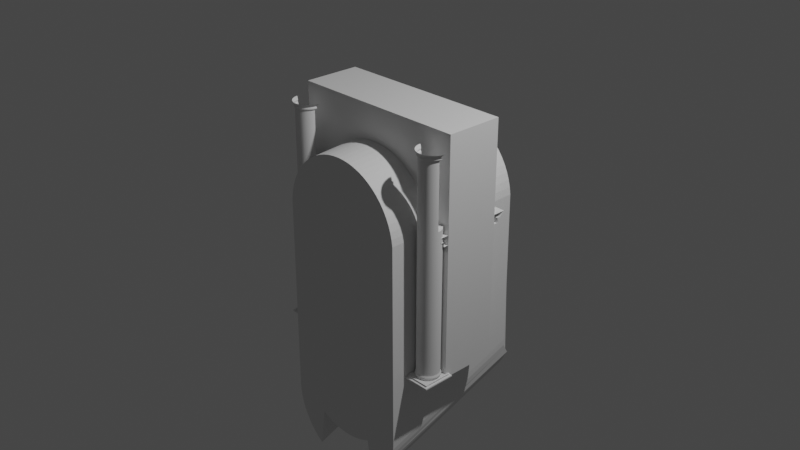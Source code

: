 # Source: Colloseum.blend  (saved by Blender 3.6.14; exported with 4.5.12 LTS)
import bpy
from mathutils import Matrix  # noqa: F401  (used for matrix-valued properties, if any)

bpy.ops.wm.read_factory_settings(use_empty=True)
scene = bpy.context.scene
scene.name = 'Scene'

# ---- collections
col_collection = bpy.data.collections.new('Collection'); scene.collection.children.link(col_collection)

# ---- materials (node trees are filled in below, after node groups)
mat_material = bpy.data.materials.new('Material')
mat_material.alpha_threshold = 0.0
mat_material.use_transparent_shadow = False
mat_material.roughness = 0.5
mat_material.line_color = (0.0, 0.0, 0.0, 1.0)

# ---- material node trees
mat_material.use_nodes = True; mat_material.node_tree.nodes.clear()
_N = mat_material.node_tree.nodes; _L = mat_material.node_tree.links
n0 = _N.new('ShaderNodeOutputMaterial'); n0.name = 'Material Output'; n0.location = (300, 300)
n1 = _N.new('ShaderNodeBsdfPrincipled'); n1.name = 'Principled BSDF'; n1.location = (10, 300)
n1.distribution = 'GGX'
n1.subsurface_method = 'RANDOM_WALK_SKIN'
n1.inputs[3].default_value = 1.45
n1.inputs[27].default_value = (0.0, 0.0, 0.0, 1.0)
n1.inputs[28].default_value = 1.0
_L.new(n1.outputs[0], n0.inputs[0])
n0.is_active_output = True

# ---- world
world_world = bpy.data.worlds.new('World'); scene.world = world_world
world_world.use_nodes = True; world_world.node_tree.nodes.clear()
_N = world_world.node_tree.nodes; _L = world_world.node_tree.links
n0 = _N.new('ShaderNodeOutputWorld'); n0.name = 'World Output'; n0.location = (300, 300)
n1 = _N.new('ShaderNodeBackground'); n1.name = 'Background'; n1.location = (10, 300)
n1.inputs[0].default_value = (0.05088, 0.05088, 0.05088, 1.0)
_L.new(n1.outputs[0], n0.inputs[0])
n0.is_active_output = True
world_world.color = (0.05088, 0.05088, 0.05088)
world_world.use_sun_shadow = False
world_world.sun_shadow_jitter_overblur = 0.0

# ---- cameras
cam_camera = bpy.data.cameras.new('Camera')
cam_camera.clip_end = 100.0
cam_camera.ortho_scale = 7.314

# ---- lights
light_light = bpy.data.lights.new('Light', 'POINT')
light_light.transmission_factor = 0.0
light_light.energy = 1000.0
light_light.shadow_soft_size = 0.1
light_light.shadow_maximum_resolution = 0.006
light_light.use_absolute_resolution = True

# ---- meshes
me_cube = bpy.data.meshes.new('Cube')
me_cube.from_pydata([(1.0, 1.0, 1.0), (1.0, 1.0, -1.0), (1.0, -1.0, 1.0), (1.0, -1.0, -1.0), (-1.0, 1.0, 1.0), (-1.0, 1.0, -1.0), (-1.0, -1.0, 1.0), (-1.0, -1.0, -1.0)], [], [(0, 4, 6, 2), (3, 2, 6, 7), (7, 6, 4, 5), (5, 1, 3, 7), (1, 0, 2, 3), (5, 4, 0, 1)])
_uv = me_cube.uv_layers.new(name='UVMap')
_uv.uv.foreach_set('vector', [0.625, 0.5, 0.875, 0.5, 0.875, 0.75, 0.625, 0.75, 0.375, 0.75, 0.625, 0.75, 0.625, 1.0, 0.375, 1.0, 0.375, 0.0, 0.625, 0.0, 0.625, 0.25, 0.375, 0.25, 0.125, 0.5, 0.375, 0.5, 0.375, 0.75, 0.125, 0.75, 0.375, 0.5, 0.625, 0.5, 0.625, 0.75, 0.375, 0.75, 0.375, 0.25, 0.625, 0.25, 0.625, 0.5, 0.375, 0.5])
me_cube.materials.append(mat_material)
me_cube.use_mirror_vertex_groups = False
me_cube.update()
me_cylinder = bpy.data.meshes.new('Cylinder')
me_cylinder.from_pydata([(0.0, 1.264, -1.0), (-1.11e-09, 1.139, 0.9897), (0.09802, 1.259, -1.0), (0.0921, 1.134, 0.9897), (0.1951, 1.245, -1.0), (0.1833, 1.121, 0.9897), (0.2903, 1.221, -1.0), (0.2728, 1.098, 0.9897), (0.3827, 1.188, -1.0), (0.3596, 1.067, 0.9897), (0.4714, 1.146, -1.0), (0.4429, 1.028, 0.9897), (0.5556, 1.096, -1.0), (0.522, 0.9804, 0.9897), (0.6344, 1.037, -1.0), (0.5961, 0.9255, 0.9897), (0.7071, 0.9713, -1.0), (0.6644, 0.8635, 0.9897), (0.773, 0.8986, -1.0), (0.7264, 0.7952, 0.9897), (0.8315, 0.8197, -1.0), (0.7813, 0.7211, 0.9897), (0.8819, 0.7356, -1.0), (0.8287, 0.642, 0.9897), (0.9239, 0.6468, -1.0), (0.8681, 0.5587, 0.9897), (0.9569, 0.5544, -1.0), (0.8992, 0.4719, 0.9897), (0.9808, 0.4592, -1.0), (0.9216, 0.3824, 0.9897), (0.9952, 0.3622, -1.0), (0.9351, 0.2912, 0.9897), (0.9767, -1.831, -1.039), (0.9397, -2.545, 0.9897), (0.9722, -1.923, -1.039), (0.9351, -2.637, 0.9897), (0.9586, -2.015, -1.039), (0.9216, -2.728, 0.9897), (0.9453, -2.092, -1.149), (0.8992, -2.818, 0.9897), (0.9123, -2.149, -1.149), (0.8681, -2.904, 0.9897), (0.8703, -2.238, -1.149), (0.8287, -2.988, 0.9897), (0.8199, -2.322, -1.149), (0.7813, -3.067, 0.9897), (0.7614, -2.401, -1.149), (0.7264, -3.141, 0.9897), (0.6955, -2.473, -1.149), (0.6644, -3.209, 0.9897), (0.6228, -2.539, -1.149), (0.5961, -3.271, 0.9897), (0.544, -2.598, -1.149), (0.522, -3.326, 0.9897), (0.4598, -2.648, -1.149), (0.4429, -2.762, 0.9897), (0.3711, -2.69, -1.149), (0.3596, -2.801, 0.9897), (0.2787, -2.723, -1.149), (0.2728, -2.833, 0.9897), (0.1835, -2.747, -1.149), (0.1833, -2.855, 0.9897), (0.08641, -2.761, -1.149), (0.0921, -2.868, 0.9897), (-0.01161, -2.766, -1.149), (-1.11e-09, -2.873, 0.9897), (-0.1096, -2.761, -1.149), (-0.0921, -2.868, 0.9897), (-0.2067, -2.747, -1.149), (-0.1833, -2.855, 0.9897), (-0.3019, -2.723, -1.149), (-0.2728, -2.833, 0.9897), (-0.3943, -2.69, -1.149), (-0.3596, -2.801, 0.9897), (-0.483, -2.648, -1.149), (-0.4429, -2.762, 0.9897), (-0.5672, -2.598, -1.149), (-0.522, -3.326, 0.9897), (-0.646, -2.539, -1.149), (-0.5961, -3.271, 0.9897), (-0.7187, -2.473, -1.149), (-0.6644, -3.209, 0.9897), (-0.7846, -2.401, -1.149), (-0.7264, -3.141, 0.9897), (-0.8431, -2.322, -1.149), (-0.7813, -3.067, 0.9897), (-0.8935, -2.238, -1.149), (-0.8287, -2.988, 0.9897), (-0.9355, -2.149, -1.149), (-0.8681, -2.904, 0.9897), (-0.9477, -2.195, -1.149), (-0.8992, -2.818, 0.9897), (-0.9888, -1.139, -1.039), (-0.9216, -2.728, 0.9897), (-0.9907, 0.107, -0.8897), (-0.9351, -2.637, 0.9897), (-0.9952, 0.1991, -0.8897), (-0.9397, -2.545, 0.9897), (-0.9952, 0.3622, -1.0), (-0.9351, 0.2912, 0.9897), (-0.9808, 0.4592, -1.0), (-0.9216, 0.3824, 0.9897), (-0.9569, 0.5544, -1.0), (-0.8992, 0.4719, 0.9897), (-0.9239, 0.6468, -1.0), (-0.8681, 0.5587, 0.9897), (-0.8819, 0.7356, -1.0), (-0.8287, 0.642, 0.9897), (-0.8315, 0.8197, -1.0), (-0.7813, 0.7211, 0.9897), (-0.773, 0.8986, -1.0), (-0.7264, 0.7952, 0.9897), (-0.7071, 0.9713, -1.0), (-0.6644, 0.8635, 0.9897), (-0.6344, 1.037, -1.0), (-0.5961, 0.9255, 0.9897), (-0.5556, 1.096, -1.0), (-0.522, 0.9804, 0.9897), (-0.4714, 1.146, -1.0), (-0.4429, 1.028, 0.9897), (-0.3827, 1.188, -1.0), (-0.3596, 1.067, 0.9897), (-0.2903, 1.221, -1.0), (-0.2728, 1.098, 0.9897), (-0.1951, 1.245, -1.0), (-0.1833, 1.121, 0.9897), (-0.09802, 1.259, -1.0), (-0.0921, 1.134, 0.9897)], [], [(0, 1, 3, 2), (2, 3, 5, 4), (4, 5, 7, 6), (6, 7, 9, 8), (8, 9, 11, 10), (10, 11, 13, 12), (12, 13, 15, 14), (14, 15, 17, 16), (16, 17, 19, 18), (18, 19, 21, 20), (20, 21, 23, 22), (22, 23, 25, 24), (24, 25, 27, 26), (26, 27, 29, 28), (28, 29, 31, 30), (30, 31, 33, 32), (32, 33, 35, 34), (34, 35, 37, 36), (36, 37, 39, 38), (38, 39, 41, 40), (40, 41, 43, 42), (42, 43, 45, 44), (44, 45, 47, 46), (46, 47, 49, 48), (48, 49, 51, 50), (50, 51, 53, 52), (52, 53, 55, 54), (54, 55, 57, 56), (56, 57, 59, 58), (58, 59, 61, 60), (60, 61, 63, 62), (62, 63, 65, 64), (64, 65, 67, 66), (66, 67, 69, 68), (68, 69, 71, 70), (70, 71, 73, 72), (72, 73, 75, 74), (74, 75, 77, 76), (76, 77, 79, 78), (78, 79, 81, 80), (80, 81, 83, 82), (82, 83, 85, 84), (84, 85, 87, 86), (86, 87, 89, 88), (88, 89, 91, 90), (90, 91, 93, 92), (92, 93, 95, 94), (94, 95, 97, 96), (96, 97, 99, 98), (98, 99, 101, 100), (100, 101, 103, 102), (102, 103, 105, 104), (104, 105, 107, 106), (106, 107, 109, 108), (108, 109, 111, 110), (110, 111, 113, 112), (112, 113, 115, 114), (114, 115, 117, 116), (116, 117, 119, 118), (118, 119, 121, 120), (120, 121, 123, 122), (122, 123, 125, 124), (3, 1, 127, 125, 123, 121, 119, 117, 115, 113, 111, 109, 107, 105, 103, 101, 99, 97, 95, 93, 91, 89, 87, 85, 83, 81, 79, 77, 75, 73, 71, 69, 67, 65, 63, 61, 59, 57, 55, 53, 51, 49, 47, 45, 43, 41, 39, 37, 35, 33, 31, 29, 27, 25, 23, 21, 19, 17, 15, 13, 11, 9, 7, 5), (124, 125, 127, 126), (126, 127, 1, 0), (0, 2, 4, 6, 8, 10, 12, 14, 16, 18, 20, 22, 24, 26, 28, 30, 32, 34, 36, 38, 40, 42, 44, 46, 48, 50, 52, 54, 56, 58, 60, 62, 64, 66, 68, 70, 72, 74, 76, 78, 80, 82, 84, 86, 88, 90, 92, 94, 96, 98, 100, 102, 104, 106, 108, 110, 112, 114, 116, 118, 120, 122, 124, 126)])
_uv = me_cylinder.uv_layers.new(name='UVMap')
_uv.uv.foreach_set('vector', [1.0, 0.5, 1.0, 1.0, 0.9844, 1.0, 0.9844, 0.5, 0.9844, 0.5, 0.9844, 1.0, 0.9688, 1.0, 0.9688, 0.5, 0.9688, 0.5, 0.9688, 1.0, 0.9531, 1.0, 0.9531, 0.5, 0.9531, 0.5, 0.9531, 1.0, 0.9375, 1.0, 0.9375, 0.5, 0.9375, 0.5, 0.9375, 1.0, 0.9219, 1.0, 0.9219, 0.5, 0.9219, 0.5, 0.9219, 1.0, 0.9062, 1.0, 0.9062, 0.5, 0.9062, 0.5, 0.9062, 1.0, 0.8906, 1.0, 0.8906, 0.5, 0.8906, 0.5, 0.8906, 1.0, 0.875, 1.0, 0.875, 0.5, 0.875, 0.5, 0.875, 1.0, 0.8594, 1.0, 0.8594, 0.5, 0.8594, 0.5, 0.8594, 1.0, 0.8438, 1.0, 0.8438, 0.5, 0.8438, 0.5, 0.8438, 1.0, 0.8281, 1.0, 0.8281, 0.5, 0.8281, 0.5, 0.8281, 1.0, 0.8125, 1.0, 0.8125, 0.5, 0.8125, 0.5, 0.8125, 1.0, 0.7969, 1.0, 0.7969, 0.5, 0.7969, 0.5, 0.7969, 1.0, 0.7812, 1.0, 0.7812, 0.5, 0.7812, 0.5, 0.7812, 1.0, 0.7656, 1.0, 0.7656, 0.5, 0.7656, 0.5, 0.7656, 1.0, 0.75, 1.0, 0.75, 0.5, 0.75, 0.5, 0.75, 1.0, 0.7344, 1.0, 0.7344, 0.5, 0.7344, 0.5, 0.7344, 1.0, 0.7188, 1.0, 0.7188, 0.5, 0.7188, 0.5, 0.7188, 1.0, 0.7031, 1.0, 0.7031, 0.5, 0.7031, 0.5, 0.7031, 1.0, 0.6875, 1.0, 0.6875, 0.5, 0.6875, 0.5, 0.6875, 1.0, 0.6719, 1.0, 0.6719, 0.5, 0.6719, 0.5, 0.6719, 1.0, 0.6562, 1.0, 0.6562, 0.5, 0.6562, 0.5, 0.6562, 1.0, 0.6406, 1.0, 0.6406, 0.5, 0.6406, 0.5, 0.6406, 1.0, 0.625, 1.0, 0.625, 0.5, 0.625, 0.5, 0.625, 1.0, 0.6094, 1.0, 0.6094, 0.5, 0.6094, 0.5, 0.6094, 1.0, 0.5938, 1.0, 0.5938, 0.5, 0.5938, 0.5, 0.5938, 1.0, 0.5781, 1.0, 0.5781, 0.5, 0.5781, 0.5, 0.5781, 1.0, 0.5625, 1.0, 0.5625, 0.5, 0.5625, 0.5, 0.5625, 1.0, 0.5469, 1.0, 0.5469, 0.5, 0.5469, 0.5, 0.5469, 1.0, 0.5312, 1.0, 0.5312, 0.5, 0.5312, 0.5, 0.5312, 1.0, 0.5156, 1.0, 0.5156, 0.5, 0.5156, 0.5, 0.5156, 1.0, 0.5, 1.0, 0.5, 0.5, 0.5, 0.5, 0.5, 1.0, 0.4844, 1.0, 0.4844, 0.5, 0.4844, 0.5, 0.4844, 1.0, 0.4688, 1.0, 0.4688, 0.5, 0.4688, 0.5, 0.4688, 1.0, 0.4531, 1.0, 0.4531, 0.5, 0.4531, 0.5, 0.4531, 1.0, 0.4375, 1.0, 0.4375, 0.5, 0.4375, 0.5, 0.4375, 1.0, 0.4219, 1.0, 0.4219, 0.5, 0.4219, 0.5, 0.4219, 1.0, 0.4062, 1.0, 0.4062, 0.5, 0.4062, 0.5, 0.4062, 1.0, 0.3906, 1.0, 0.3906, 0.5, 0.3906, 0.5, 0.3906, 1.0, 0.375, 1.0, 0.375, 0.5, 0.375, 0.5, 0.375, 1.0, 0.3594, 1.0, 0.3594, 0.5, 0.3594, 0.5, 0.3594, 1.0, 0.3438, 1.0, 0.3438, 0.5, 0.3438, 0.5, 0.3438, 1.0, 0.3281, 1.0, 0.3281, 0.5, 0.3281, 0.5, 0.3281, 1.0, 0.3125, 1.0, 0.3125, 0.5, 0.3125, 0.5, 0.3125, 1.0, 0.2969, 1.0, 0.2969, 0.5, 0.2969, 0.5, 0.2969, 1.0, 0.2812, 1.0, 0.2812, 0.5, 0.2812, 0.5, 0.2812, 1.0, 0.2656, 1.0, 0.2656, 0.5, 0.2656, 0.5, 0.2656, 1.0, 0.25, 1.0, 0.25, 0.5, 0.25, 0.5, 0.25, 1.0, 0.2344, 1.0, 0.2344, 0.5, 0.2344, 0.5, 0.2344, 1.0, 0.2188, 1.0, 0.2188, 0.5, 0.2188, 0.5, 0.2188, 1.0, 0.2031, 1.0, 0.2031, 0.5, 0.2031, 0.5, 0.2031, 1.0, 0.1875, 1.0, 0.1875, 0.5, 0.1875, 0.5, 0.1875, 1.0, 0.1719, 1.0, 0.1719, 0.5, 0.1719, 0.5, 0.1719, 1.0, 0.1562, 1.0, 0.1562, 0.5, 0.1562, 0.5, 0.1562, 1.0, 0.1406, 1.0, 0.1406, 0.5, 0.1406, 0.5, 0.1406, 1.0, 0.125, 1.0, 0.125, 0.5, 0.125, 0.5, 0.125, 1.0, 0.1094, 1.0, 0.1094, 0.5, 0.1094, 0.5, 0.1094, 1.0, 0.09375, 1.0, 0.09375, 0.5, 0.09375, 0.5, 0.09375, 1.0, 0.07812, 1.0, 0.07812, 0.5, 0.07812, 0.5, 0.07812, 1.0, 0.0625, 1.0, 0.0625, 0.5, 0.0625, 0.5, 0.0625, 1.0, 0.04688, 1.0, 0.04688, 0.5, 0.04688, 0.5, 0.04688, 1.0, 0.03125, 1.0, 0.03125, 0.5, 0.2735, 0.4888, 0.25, 0.49, 0.2265, 0.4888, 0.2032, 0.4854, 0.1803, 0.4797, 0.1582, 0.4717, 0.1369, 0.4617, 0.1167, 0.4496, 0.09775, 0.4355, 0.08029, 0.4197, 0.06448, 0.4023, 0.05045, 0.3833, 0.03834, 0.3631, 0.02827, 0.3418, 0.02033, 0.3197, 0.01461, 0.2968, 0.01116, 0.2735, 0.01, 0.25, 0.01116, 0.2265, 0.01461, 0.2032, 0.02033, 0.1803, 0.02827, 0.1582, 0.03834, 0.1369, 0.05045, 0.1167, 0.06448, 0.09775, 0.08029, 0.08029, 0.09775, 0.06448, 0.1167, 0.05045, 0.1369, 0.03834, 0.1582, 0.02827, 0.1803, 0.02033, 0.2032, 0.01461, 0.2265, 0.01116, 0.25, 0.01, 0.2735, 0.01116, 0.2968, 0.01461, 0.3197, 0.02033, 0.3418, 0.02827, 0.3631, 0.03834, 0.3833, 0.05045, 0.4023, 0.06448, 0.4197, 0.08029, 0.4355, 0.09775, 0.4496, 0.1167, 0.4617, 0.1369, 0.4717, 0.1582, 0.4797, 0.1803, 0.4854, 0.2032, 0.4888, 0.2265, 0.49, 0.25, 0.4888, 0.2735, 0.4854, 0.2968, 0.4797, 0.3197, 0.4717, 0.3418, 0.4617, 0.3631, 0.4496, 0.3833, 0.4355, 0.4023, 0.4197, 0.4197, 0.4023, 0.4355, 0.3833, 0.4496, 0.3631, 0.4617, 0.3418, 0.4717, 0.3197, 0.4797, 0.2968, 0.4854, 0.03125, 0.5, 0.03125, 1.0, 0.01562, 1.0, 0.01562, 0.5, 0.01562, 0.5, 0.01562, 1.0, 0.0, 1.0, 0.0, 0.5, 0.75, 0.49, 0.7735, 0.4888, 0.7968, 0.4854, 0.8197, 0.4797, 0.8418, 0.4717, 0.8631, 0.4617, 0.8833, 0.4496, 0.9023, 0.4355, 0.9197, 0.4197, 0.9355, 0.4023, 0.9496, 0.3833, 0.9617, 0.3631, 0.9717, 0.3418, 0.9797, 0.3197, 0.9854, 0.2968, 0.9888, 0.2735, 0.99, 0.25, 0.9888, 0.2265, 0.9854, 0.2032, 0.9797, 0.1803, 0.9717, 0.1582, 0.9617, 0.1369, 0.9496, 0.1167, 0.9355, 0.09775, 0.9197, 0.08029, 0.9023, 0.06448, 0.8833, 0.05045, 0.8631, 0.03834, 0.8418, 0.02827, 0.8197, 0.02033, 0.7968, 0.01461, 0.7735, 0.01116, 0.75, 0.01, 0.7265, 0.01116, 0.7032, 0.01461, 0.6803, 0.02033, 0.6582, 0.02827, 0.6369, 0.03834, 0.6167, 0.05045, 0.5977, 0.06448, 0.5803, 0.08029, 0.5645, 0.09775, 0.5504, 0.1167, 0.5383, 0.1369, 0.5283, 0.1582, 0.5203, 0.1803, 0.5146, 0.2032, 0.5112, 0.2265, 0.51, 0.25, 0.5112, 0.2735, 0.5146, 0.2968, 0.5203, 0.3197, 0.5283, 0.3418, 0.5383, 0.3631, 0.5504, 0.3833, 0.5645, 0.4023, 0.5803, 0.4197, 0.5977, 0.4355, 0.6167, 0.4496, 0.6369, 0.4617, 0.6582, 0.4717, 0.6803, 0.4797, 0.7032, 0.4854, 0.7265, 0.4888])
me_cylinder.update()
me_cube_001 = bpy.data.meshes.new('Cube.001')
me_cube_001.from_pydata([(7.589, -3.954, 1.98), (7.589, -3.954, 2.486), (7.687, 3.954, 1.98), (7.687, 3.954, 2.486), (7.589, -3.954, 2.486), (7.687, 3.954, 2.486), (7.421, -4.328, 2.513), (7.528, 4.328, 2.513), (7.159, -4.909, 3.068), (7.281, 4.909, 3.068), (10.58, 3.954, 1.98), (10.57, 3.954, 2.486), (10.63, -3.954, 1.98), (10.64, -3.954, 2.509), (10.39, 3.954, 2.486), (10.63, -3.954, 2.486), (10.58, 4.328, 2.513), (10.63, -4.328, 2.513), (10.58, 4.909, 3.068), (10.63, -4.909, 3.068)], [], [(0, 1, 3, 2), (12, 13, 1, 0), (3, 1, 4, 5), (11, 3, 5, 14), (14, 5, 7, 16), (5, 4, 6, 7), (18, 9, 8, 19), (7, 6, 8, 9), (16, 7, 9, 18), (6, 17, 19, 8), (1, 13, 15, 4), (4, 15, 17, 6), (2, 10, 12, 0), (2, 3, 11, 10)])
_uv = me_cube_001.uv_layers.new(name='UVMap')
_uv.uv.foreach_set('vector', [0.375, 0.0, 0.625, 0.0, 0.625, 0.25, 0.375, 0.25, 0.375, 0.875, 0.625, 0.875, 0.625, 1.0, 0.375, 1.0, 0.625, 0.25, 0.625, 0.0, 0.625, 0.0, 0.625, 0.25, 0.625, 0.375, 0.625, 0.25, 0.625, 0.25, 0.625, 0.375, 0.625, 0.375, 0.625, 0.25, 0.625, 0.25, 0.625, 0.375, 0.625, 0.25, 0.625, 0.0, 0.625, 0.0, 0.625, 0.25, 0.75, 0.5, 0.875, 0.5, 0.875, 0.75, 0.75, 0.75, 0.625, 0.25, 0.625, 0.0, 0.625, 0.0, 0.625, 0.25, 0.625, 0.375, 0.625, 0.25, 0.625, 0.25, 0.625, 0.375, 0.625, 1.0, 0.625, 0.875, 0.625, 0.875, 0.625, 1.0, 0.625, 1.0, 0.625, 0.875, 0.625, 0.875, 0.625, 1.0, 0.625, 1.0, 0.625, 0.875, 0.625, 0.875, 0.625, 1.0, 0.125, 0.5, 0.25, 0.5, 0.25, 0.75, 0.125, 0.75, 0.375, 0.25, 0.625, 0.25, 0.625, 0.375, 0.375, 0.375])
me_cube_001.update()
me_cylinder_001 = bpy.data.meshes.new('Cylinder.001')
me_cylinder_001.from_pydata([(-7.225, -2.59, -9.837), (-7.225, -2.59, 3.063), (-7.127, -2.594, -9.837), (-7.127, -2.594, 3.063), (-7.03, -2.609, -9.837), (-7.03, -2.609, 3.063), (-6.935, -2.633, -9.837), (-6.935, -2.633, 3.063), (-6.843, -2.666, -9.837), (-6.843, -2.666, 3.063), (-6.754, -2.708, -9.837), (-6.754, -2.708, 3.063), (-6.67, -2.758, -9.837), (-6.67, -2.758, 3.063), (-6.591, -2.817, -9.837), (-6.591, -2.817, 3.063), (-6.518, -2.883, -9.837), (-6.518, -2.883, 3.063), (-6.452, -2.955, -9.837), (-6.452, -2.955, 3.063), (-6.394, -3.034, -9.837), (-6.394, -3.034, 3.063), (-6.344, -3.118, -9.837), (-6.344, -3.118, 3.063), (-6.302, -3.207, -9.837), (-6.302, -3.207, 3.063), (-6.269, -3.299, -9.837), (-6.269, -3.299, 3.063), (-6.245, -3.395, -9.837), (-6.245, -3.395, 3.063), (-6.23, -3.492, -9.837), (-6.23, -3.492, 3.063), (-6.225, -3.59, -9.837), (-6.225, -3.59, 3.063), (-6.23, -3.688, -9.837), (-6.23, -3.688, 3.063), (-6.245, -3.785, -9.837), (-6.245, -3.785, 3.063), (-6.269, -3.88, -9.837), (-6.269, -3.88, 3.063), (-6.302, -3.972, -9.837), (-6.302, -3.972, 3.063), (-6.344, -4.061, -9.837), (-6.344, -4.061, 3.063), (-6.394, -4.145, -9.837), (-6.394, -4.145, 3.063), (-6.452, -4.224, -9.837), (-6.452, -4.224, 3.063), (-6.518, -4.297, -9.837), (-6.518, -4.297, 3.063), (-6.591, -4.363, -9.837), (-6.591, -4.363, 3.063), (-6.67, -4.421, -9.837), (-6.67, -4.421, 3.063), (-6.754, -4.472, -9.837), (-6.754, -4.472, 3.063), (-6.843, -4.513, -9.837), (-6.843, -4.513, 3.063), (-6.935, -4.547, -9.837), (-6.935, -4.547, 3.063), (-7.03, -4.57, -9.837), (-7.03, -4.57, 3.063), (-7.127, -4.585, -9.837), (-7.127, -4.585, 3.063), (-7.225, -4.59, -9.837), (-7.225, -4.59, 3.063), (-7.323, -4.585, -9.837), (-7.323, -4.585, 3.063), (-7.421, -4.57, -9.837), (-7.421, -4.57, 3.063), (-7.516, -4.547, -9.837), (-7.516, -4.547, 3.063), (-7.608, -4.513, -9.837), (-7.608, -4.513, 3.063), (-7.697, -4.472, -9.837), (-7.697, -4.472, 3.063), (-7.781, -4.421, -9.837), (-7.781, -4.421, 3.063), (-7.86, -4.363, -9.837), (-7.86, -4.363, 3.063), (-7.933, -4.297, -9.837), (-7.933, -4.297, 3.063), (-7.998, -4.224, -9.837), (-7.998, -4.224, 3.063), (-8.057, -4.145, -9.837), (-8.057, -4.145, 3.063), (-8.107, -4.061, -9.837), (-8.107, -4.061, 3.063), (-8.149, -3.972, -9.837), (-8.149, -3.972, 3.063), (-8.182, -3.88, -9.837), (-8.182, -3.88, 3.063), (-8.206, -3.785, -9.837), (-8.206, -3.785, 3.063), (-8.221, -3.688, -9.837), (-8.221, -3.688, 3.063), (-8.225, -3.59, -9.837), (-8.225, -3.59, 3.063), (-8.221, -3.492, -9.837), (-8.221, -3.492, 3.063), (-8.206, -3.395, -9.837), (-8.206, -3.395, 3.063), (-8.182, -3.299, -9.837), (-8.182, -3.299, 3.063), (-8.149, -3.207, -9.837), (-8.149, -3.207, 3.063), (-8.107, -3.118, -9.837), (-8.107, -3.118, 3.063), (-8.057, -3.034, -9.837), (-8.057, -3.034, 3.063), (-7.998, -2.955, -9.837), (-7.998, -2.955, 3.063), (-7.933, -2.883, -9.837), (-7.933, -2.883, 3.063), (-7.86, -2.817, -9.837), (-7.86, -2.817, 3.063), (-7.781, -2.758, -9.837), (-7.781, -2.758, 3.063), (-7.697, -2.708, -9.837), (-7.697, -2.708, 3.063), (-7.608, -2.666, -9.837), (-7.608, -2.666, 3.063), (-7.516, -2.633, -9.837), (-7.516, -2.633, 3.063), (-7.421, -2.609, -9.837), (-7.421, -2.609, 3.063), (-7.323, -2.594, -9.837), (-7.323, -2.594, 3.063), (-7.225, -2.59, -10.28), (-7.127, -2.594, -10.28), (-7.03, -2.609, -10.28), (-6.935, -2.633, -10.28), (-6.843, -2.666, -10.28), (-6.754, -2.708, -10.28), (-6.67, -2.758, -10.28), (-6.591, -2.817, -10.28), (-6.518, -2.883, -10.28), (-6.452, -2.955, -10.28), (-6.394, -3.034, -10.28), (-6.344, -3.118, -10.28), (-6.302, -3.207, -10.28), (-6.269, -3.299, -10.28), (-6.245, -3.395, -10.28), (-6.23, -3.492, -10.28), (-6.225, -3.59, -10.28), (-6.23, -3.688, -10.28), (-6.245, -3.785, -10.28), (-6.269, -3.88, -10.28), (-6.302, -3.972, -10.28), (-6.344, -4.061, -10.28), (-6.394, -4.145, -10.28), (-6.452, -4.224, -10.28), (-6.518, -4.297, -10.28), (-6.591, -4.363, -10.28), (-6.67, -4.421, -10.28), (-6.754, -4.472, -10.28), (-6.843, -4.513, -10.28), (-6.935, -4.547, -10.28), (-7.03, -4.57, -10.28), (-7.127, -4.585, -10.28), (-7.225, -4.59, -10.28), (-7.323, -4.585, -10.28), (-7.421, -4.57, -10.28), (-7.516, -4.547, -10.28), (-7.608, -4.513, -10.28), (-7.697, -4.472, -10.28), (-7.781, -4.421, -10.28), (-7.86, -4.363, -10.28), (-7.933, -4.297, -10.28), (-7.998, -4.224, -10.28), (-8.057, -4.145, -10.28), (-8.107, -4.061, -10.28), (-8.149, -3.972, -10.28), (-8.182, -3.88, -10.28), (-8.206, -3.785, -10.28), (-8.221, -3.688, -10.28), (-8.225, -3.59, -10.28), (-8.221, -3.492, -10.28), (-8.206, -3.395, -10.28), (-8.182, -3.299, -10.28), (-8.149, -3.207, -10.28), (-8.107, -3.118, -10.28), (-8.057, -3.034, -10.28), (-7.998, -2.955, -10.28), (-7.933, -2.883, -10.28), (-7.86, -2.817, -10.28), (-7.781, -2.758, -10.28), (-7.697, -2.708, -10.28), (-7.608, -2.666, -10.28), (-7.516, -2.633, -10.28), (-7.421, -2.609, -10.28), (-7.323, -2.594, -10.28), (-6.812, -2.592, -10.1), (-6.812, -2.592, -10.01), (-6.912, -2.556, -10.01), (-6.912, -2.556, -10.1), (-7.911, -4.425, -10.1), (-7.911, -4.425, -10.01), (-7.826, -4.488, -10.01), (-7.826, -4.488, -10.1), (-6.192, -3.276, -10.1), (-6.192, -3.276, -10.01), (-6.227, -3.176, -10.01), (-6.227, -3.176, -10.1), (-8.306, -3.59, -10.1), (-8.306, -3.59, -10.01), (-8.301, -3.695, -10.01), (-8.301, -3.695, -10.1), (-6.327, -4.19, -10.1), (-6.327, -4.19, -10.01), (-6.273, -4.099, -10.01), (-6.273, -4.099, -10.1), (-7.911, -2.755, -10.1), (-7.911, -2.755, -10.01), (-7.989, -2.826, -10.01), (-7.989, -2.826, -10.1), (-7.12, -4.665, -10.1), (-7.12, -4.665, -10.01), (-7.015, -4.649, -10.01), (-7.015, -4.649, -10.1), (-6.716, -2.637, -10.1), (-6.716, -2.637, -10.01), (-7.989, -4.353, -10.1), (-7.989, -4.353, -10.01), (-6.166, -3.379, -10.1), (-6.166, -3.379, -10.01), (-8.301, -3.484, -10.1), (-8.301, -3.484, -10.01), (-6.39, -4.275, -10.1), (-6.39, -4.275, -10.01), (-7.826, -2.691, -10.1), (-7.826, -2.691, -10.01), (-7.225, -4.67, -10.1), (-7.225, -4.67, -10.01), (-6.625, -2.691, -10.1), (-6.625, -2.691, -10.01), (-8.061, -4.275, -10.1), (-8.061, -4.275, -10.01), (-6.15, -3.484, -10.1), (-6.15, -3.484, -10.01), (-8.285, -3.379, -10.1), (-8.285, -3.379, -10.01), (-6.462, -4.353, -10.1), (-6.462, -4.353, -10.01), (-7.735, -2.637, -10.1), (-7.735, -2.637, -10.01), (-7.331, -4.665, -10.1), (-7.331, -4.665, -10.01), (-6.54, -2.755, -10.1), (-6.54, -2.755, -10.01), (-8.124, -4.19, -10.1), (-8.124, -4.19, -10.01), (-6.145, -3.59, -10.1), (-6.145, -3.59, -10.01), (-8.259, -3.276, -10.1), (-8.259, -3.276, -10.01), (-6.54, -4.425, -10.1), (-6.54, -4.425, -10.01), (-7.639, -2.592, -10.1), (-7.639, -2.592, -10.01), (-7.436, -4.649, -10.1), (-7.436, -4.649, -10.01), (-6.462, -2.826, -10.1), (-6.462, -2.826, -10.01), (-8.178, -4.099, -10.1), (-8.178, -4.099, -10.01), (-6.15, -3.695, -10.1), (-6.15, -3.695, -10.01), (-8.223, -3.176, -10.1), (-8.223, -3.176, -10.01), (-6.625, -4.488, -10.1), (-6.625, -4.488, -10.01), (-7.539, -2.556, -10.1), (-7.539, -2.556, -10.01), (-7.539, -4.623, -10.1), (-7.539, -4.623, -10.01), (-6.39, -2.904, -10.1), (-6.39, -2.904, -10.01), (-8.223, -4.003, -10.1), (-8.223, -4.003, -10.01), (-6.166, -3.8, -10.1), (-6.166, -3.8, -10.01), (-8.178, -3.08, -10.1), (-8.178, -3.08, -10.01), (-7.12, -2.515, -10.1), (-7.12, -2.515, -10.01), (-7.225, -2.509, -10.01), (-7.225, -2.509, -10.1), (-6.716, -4.542, -10.1), (-6.716, -4.542, -10.01), (-7.436, -2.53, -10.1), (-7.436, -2.53, -10.01), (-7.639, -4.588, -10.1), (-7.639, -4.588, -10.01), (-6.327, -2.989, -10.1), (-6.327, -2.989, -10.01), (-8.259, -3.903, -10.1), (-8.259, -3.903, -10.01), (-6.192, -3.903, -10.1), (-6.192, -3.903, -10.01), (-8.124, -2.989, -10.1), (-8.124, -2.989, -10.01), (-6.812, -4.588, -10.1), (-6.812, -4.588, -10.01), (-7.331, -2.515, -10.1), (-7.331, -2.515, -10.01), (-7.015, -2.53, -10.1), (-7.015, -2.53, -10.01), (-7.735, -4.542, -10.1), (-7.735, -4.542, -10.01), (-6.273, -3.08, -10.1), (-6.273, -3.08, -10.01), (-8.285, -3.8, -10.1), (-8.285, -3.8, -10.01), (-6.227, -4.003, -10.1), (-6.227, -4.003, -10.01), (-8.061, -2.904, -10.1), (-8.061, -2.904, -10.01), (-6.912, -4.623, -10.1), (-6.912, -4.623, -10.01), (-8.378, -4.903, -10.41), (-8.378, -4.903, -10.28), (-8.378, -2.276, -10.41), (-8.378, -2.276, -10.28), (-6.073, -4.903, -10.41), (-6.073, -4.903, -10.28), (-6.073, -2.276, -10.41), (-6.073, -2.276, -10.28), (-8.517, -5.061, -10.44), (-8.517, -2.118, -10.44), (-5.934, -5.061, -10.44), (-5.934, -2.118, -10.44), (-8.517, -5.061, -10.55), (-8.517, -2.118, -10.55), (-5.934, -5.061, -10.55), (-5.934, -2.118, -10.55), (-6.269, -3.88, 8.934), (-6.245, -3.785, 8.934), (-6.23, -3.688, 8.934), (-6.225, -3.59, 8.934), (-8.319, -4.835, -10.32), (-8.319, -4.835, -10.38), (-8.319, -2.344, -10.38), (-8.319, -2.344, -10.32), (-6.132, -2.344, -10.38), (-6.132, -2.344, -10.32), (-6.132, -4.835, -10.38), (-6.132, -4.835, -10.32), (-6.302, -3.972, 8.934), (-6.344, -4.061, 8.934), (-6.394, -4.145, 8.934), (-6.452, -4.224, 8.934), (-6.518, -4.297, 8.934), (-6.591, -4.363, 8.934), (-6.67, -4.421, 8.934), (-6.754, -4.472, 8.934), (-6.843, -4.513, 8.934), (-6.935, -4.547, 8.934), (-7.03, -4.57, 8.934), (-7.127, -4.585, 8.934), (-7.225, -4.59, 8.934), (-7.323, -4.585, 8.934), (-7.421, -4.57, 8.934), (-7.516, -4.547, 8.934), (-7.608, -4.513, 8.934), (-7.697, -4.472, 8.934), (-7.781, -4.421, 8.934), (-7.86, -4.363, 8.934), (-7.933, -4.297, 8.934), (-7.998, -4.224, 8.934), (-8.057, -4.145, 8.934), (-8.107, -4.061, 8.934), (-8.149, -3.972, 8.934), (-8.182, -3.88, 8.934), (-8.206, -3.785, 8.934), (-8.221, -3.688, 8.934), (-6.168, -3.842, 8.943), (-6.141, -3.737, 8.943), (-6.125, -3.629, 8.943), (-6.12, -3.52, 8.943), (-6.204, -3.945, 8.943), (-6.251, -4.043, 8.943), (-6.307, -4.136, 8.943), (-6.372, -4.224, 8.943), (-6.445, -4.304, 8.943), (-6.525, -4.378, 8.943), (-6.613, -4.442, 8.943), (-6.706, -4.498, 8.943), (-6.804, -4.545, 8.943), (-6.907, -4.581, 8.943), (-7.013, -4.608, 8.943), (-7.12, -4.624, 8.943), (-7.229, -4.629, 8.943), (-7.338, -4.624, 8.943), (-7.445, -4.608, 8.943), (-7.551, -4.581, 8.943), (-7.653, -4.545, 8.943), (-7.752, -4.498, 8.943), (-7.845, -4.442, 8.943), (-7.932, -4.378, 8.943), (-8.013, -4.304, 8.943), (-8.086, -4.224, 8.943), (-8.151, -4.136, 8.943), (-8.207, -4.043, 8.943), (-8.253, -3.945, 8.943), (-8.29, -3.842, 8.943), (-8.316, -3.737, 8.943), (-8.332, -3.629, 8.943), (-6.168, -3.842, 8.943), (-6.141, -3.737, 8.943), (-6.125, -3.629, 8.943), (-6.12, -3.52, 8.943), (-6.204, -3.945, 8.943), (-6.251, -4.043, 8.943), (-6.307, -4.136, 8.943), (-6.372, -4.224, 8.943), (-6.445, -4.304, 8.943), (-6.525, -4.378, 8.943), (-6.613, -4.442, 8.943), (-6.706, -4.498, 8.943), (-6.804, -4.545, 8.943), (-6.907, -4.581, 8.943), (-7.013, -4.608, 8.943), (-7.12, -4.624, 8.943), (-7.229, -4.629, 8.943), (-7.338, -4.624, 8.943), (-7.445, -4.608, 8.943), (-7.551, -4.581, 8.943), (-7.653, -4.545, 8.943), (-7.752, -4.498, 8.943), (-7.845, -4.442, 8.943), (-7.932, -4.378, 8.943), (-8.013, -4.304, 8.943), (-8.086, -4.224, 8.943), (-8.151, -4.136, 8.943), (-8.207, -4.043, 8.943), (-8.253, -3.945, 8.943), (-8.29, -3.842, 8.943), (-8.316, -3.737, 8.943), (-8.332, -3.629, 8.943), (-6.168, -3.842, 9.179), (-6.141, -3.737, 9.179), (-6.125, -3.629, 9.179), (-6.12, -3.52, 9.179), (-6.204, -3.945, 9.179), (-6.251, -4.043, 9.179), (-6.307, -4.136, 9.179), (-6.372, -4.224, 9.179), (-6.445, -4.304, 9.179), (-6.525, -4.378, 9.179), (-6.613, -4.442, 9.179), (-6.706, -4.498, 9.179), (-6.804, -4.545, 9.179), (-6.907, -4.581, 9.179), (-7.013, -4.608, 9.179), (-7.12, -4.624, 9.179), (-7.229, -4.629, 9.179), (-7.338, -4.624, 9.179), (-7.445, -4.608, 9.179), (-7.551, -4.581, 9.179), (-7.653, -4.545, 9.179), (-7.752, -4.498, 9.179), (-7.845, -4.442, 9.179), (-7.932, -4.378, 9.179), (-8.013, -4.304, 9.179), (-8.086, -4.224, 9.179), (-8.151, -4.136, 9.179), (-8.207, -4.043, 9.179), (-8.253, -3.945, 9.179), (-8.29, -3.842, 9.179), (-8.316, -3.737, 9.179), (-8.332, -3.629, 9.179), (-8.351, -3.821, 9.061), (-7.231, -4.649, 9.061), (-8.379, -3.709, 9.061), (-8.396, -3.596, 9.061), (-7.345, -4.644, 9.061), (-7.458, -4.627, 9.061), (-7.569, -4.599, 9.061), (-6.15, -3.929, 9.061), (-7.677, -4.561, 9.061), (-6.06, -3.481, 9.061), (-6.066, -3.596, 9.061), (-7.78, -4.512, 9.061), (-6.583, -4.453, 9.061), (-7.879, -4.454, 9.061), (-6.083, -3.71, 9.061), (-6.111, -3.821, 9.061), (-7.971, -4.385, 9.061), (-6.2, -4.033, 9.061), (-6.26, -4.132, 9.061), (-8.056, -4.309, 9.061), (-6.491, -4.385, 9.061), (-8.134, -4.224, 9.061), (-8.202, -4.132, 9.061), (-6.893, -4.599, 9.061), (-6.681, -4.512, 9.061), (-6.785, -4.561, 9.061), (-8.262, -4.033, 9.061), (-8.312, -3.929, 9.061), (-7.003, -4.627, 9.061), (-7.116, -4.644, 9.061), (-6.328, -4.224, 9.061), (-6.406, -4.309, 9.061), (-8.351, -3.821, 9.111), (-8.351, -3.821, 9.01), (-8.312, -3.929, 9.01), (-8.312, -3.929, 9.112), (-7.231, -4.649, 9.118), (-7.231, -4.649, 9.004), (-7.116, -4.644, 9.004), (-7.116, -4.644, 9.118), (-6.2, -4.033, 9.113), (-6.2, -4.033, 9.009), (-6.15, -3.929, 9.009), (-6.15, -3.929, 9.113), (-8.379, -3.709, 9.111), (-8.379, -3.709, 9.011), (-7.345, -4.644, 9.118), (-7.345, -4.644, 9.004), (-6.083, -3.71, 9.111), (-6.083, -3.71, 9.01), (-6.066, -3.596, 9.011), (-6.066, -3.596, 9.111), (-8.396, -3.596, 9.111), (-8.396, -3.596, 9.011), (-7.458, -4.627, 9.118), (-7.458, -4.627, 9.004), (-6.681, -4.512, 9.117), (-6.681, -4.512, 9.005), (-6.583, -4.453, 9.005), (-6.583, -4.453, 9.117), (-7.569, -4.599, 9.117), (-7.569, -4.599, 9.004), (-6.328, -4.224, 9.115), (-6.328, -4.224, 9.007), (-6.26, -4.132, 9.008), (-6.26, -4.132, 9.114), (-7.677, -4.561, 9.117), (-7.677, -4.561, 9.005), (-6.111, -3.821, 9.01), (-6.111, -3.821, 9.112), (-7.78, -4.512, 9.117), (-7.78, -4.512, 9.005), (-6.06, -3.481, 9.011), (-6.06, -3.481, 9.111), (-7.879, -4.454, 9.116), (-7.879, -4.454, 9.006), (-6.491, -4.385, 9.006), (-6.491, -4.385, 9.116), (-7.971, -4.385, 9.115), (-7.971, -4.385, 9.006), (-8.056, -4.309, 9.115), (-8.056, -4.309, 9.007), (-8.134, -4.224, 9.114), (-8.134, -4.224, 9.008), (-6.406, -4.309, 9.006), (-6.406, -4.309, 9.115), (-8.202, -4.132, 9.113), (-8.202, -4.132, 9.009), (-6.893, -4.599, 9.118), (-6.893, -4.599, 9.004), (-6.785, -4.561, 9.004), (-6.785, -4.561, 9.117), (-8.262, -4.033, 9.113), (-8.262, -4.033, 9.009), (-7.003, -4.627, 9.118), (-7.003, -4.627, 9.004), (-5.907, -3.745, 9.437), (-5.873, -3.612, 9.437), (-5.853, -3.477, 9.437), (-5.847, -3.341, 9.437), (-5.953, -3.873, 9.437), (-6.011, -3.997, 9.437), (-6.081, -4.114, 9.437), (-6.162, -4.223, 9.437), (-6.254, -4.324, 9.437), (-6.355, -4.416, 9.437), (-6.465, -4.497, 9.437), (-6.582, -4.568, 9.437), (-6.705, -4.626, 9.437), (-6.834, -4.672, 9.437), (-6.966, -4.705, 9.437), (-7.101, -4.725, 9.437), (-7.238, -4.732, 9.437), (-7.374, -4.725, 9.437), (-7.509, -4.705, 9.437), (-7.641, -4.672, 9.437), (-7.77, -4.626, 9.437), (-7.893, -4.568, 9.437), (-8.01, -4.497, 9.437), (-8.12, -4.416, 9.437), (-8.221, -4.324, 9.437), (-8.313, -4.223, 9.437), (-8.394, -4.114, 9.437), (-8.464, -3.997, 9.437), (-8.523, -3.873, 9.437), (-8.569, -3.745, 9.437), (-8.602, -3.612, 9.437), (-8.622, -3.477, 9.437), (-8.247, -4.127, 9.302), (-6.877, -4.619, 9.304), (-6.764, -4.578, 9.304), (-8.308, -4.025, 9.302), (-6.993, -4.648, 9.304), (-8.359, -3.917, 9.301), (-7.112, -4.666, 9.304), (-8.399, -3.804, 9.301), (-7.232, -4.672, 9.304), (-8.428, -3.688, 9.301), (-8.445, -3.57, 9.301), (-7.353, -4.666, 9.304), (-6.655, -4.527, 9.304), (-7.471, -4.648, 9.304), (-6.288, -4.224, 9.303), (-7.588, -4.619, 9.304), (-6.105, -3.917, 9.302), (-7.701, -4.578, 9.304), (-6.014, -3.45, 9.301), (-6.019, -3.57, 9.301), (-7.809, -4.527, 9.304), (-6.553, -4.465, 9.304), (-7.912, -4.465, 9.303), (-6.037, -3.688, 9.301), (-6.065, -3.804, 9.301), (-8.008, -4.393, 9.303), (-6.156, -4.025, 9.302), (-6.217, -4.127, 9.302), (-8.096, -4.312, 9.303), (-8.176, -4.224, 9.302), (-6.368, -4.313, 9.303), (-6.456, -4.393, 9.303), (-8.3, -4.123, 9.359), (-8.195, -4.132, 9.245), (-8.126, -4.224, 9.244), (-8.226, -4.224, 9.361), (-6.859, -4.641, 9.368), (-6.895, -4.597, 9.241), (-6.788, -4.559, 9.241), (-6.74, -4.598, 9.367), (-8.363, -4.015, 9.358), (-8.254, -4.035, 9.245), (-6.982, -4.672, 9.368), (-7.005, -4.624, 9.24), (-6.685, -4.51, 9.241), (-6.626, -4.543, 9.366), (-8.415, -3.902, 9.357), (-8.303, -3.932, 9.246), (-7.108, -4.691, 9.369), (-7.117, -4.641, 9.24), (-6.324, -4.317, 9.363), (-6.412, -4.308, 9.243), (-6.335, -4.224, 9.243), (-6.241, -4.224, 9.362), (-8.456, -3.784, 9.356), (-8.341, -3.824, 9.246), (-7.235, -4.697, 9.369), (-7.23, -4.646, 9.24), (-6.104, -4.015, 9.359), (-6.208, -4.035, 9.245), (-6.159, -3.932, 9.245), (-6.052, -3.901, 9.358), (-8.486, -3.663, 9.356), (-8.369, -3.714, 9.247), (-7.362, -4.69, 9.368), (-7.344, -4.641, 9.24), (-5.981, -3.662, 9.356), (-6.092, -3.714, 9.246), (-6.075, -3.601, 9.247), (-5.964, -3.539, 9.356), (-8.504, -3.539, 9.356), (-8.386, -3.601, 9.247), (-7.487, -4.672, 9.368), (-7.456, -4.624, 9.241), (-6.587, -4.452, 9.242), (-6.518, -4.478, 9.365), (-7.61, -4.64, 9.367), (-7.566, -4.597, 9.241), (-6.267, -4.132, 9.244), (-6.167, -4.122, 9.361), (-7.729, -4.597, 9.366), (-7.673, -4.559, 9.241), (-6.12, -3.824, 9.246), (-6.011, -3.784, 9.357), (-7.843, -4.543, 9.365), (-7.776, -4.51, 9.242), (-6.069, -3.487, 9.247), (-5.958, -3.414, 9.356), (-7.95, -4.477, 9.364), (-7.873, -4.452, 9.242), (-6.496, -4.384, 9.242), (-6.417, -4.402, 9.364), (-8.051, -4.402, 9.363), (-7.965, -4.384, 9.243), (-8.143, -4.317, 9.362), (-8.05, -4.308, 9.243)], [], [(0, 1, 3, 2), (2, 3, 5, 4), (4, 5, 7, 6), (6, 7, 9, 8), (8, 9, 11, 10), (10, 11, 13, 12), (12, 13, 15, 14), (14, 15, 17, 16), (16, 17, 19, 18), (18, 19, 21, 20), (20, 21, 23, 22), (22, 23, 25, 24), (24, 25, 27, 26), (26, 27, 29, 28), (28, 29, 31, 30), (30, 31, 33, 32), (32, 33, 35, 34), (34, 35, 37, 36), (36, 37, 39, 38), (38, 39, 41, 40), (40, 41, 43, 42), (42, 43, 45, 44), (44, 45, 47, 46), (46, 47, 49, 48), (48, 49, 51, 50), (50, 51, 53, 52), (52, 53, 55, 54), (54, 55, 57, 56), (56, 57, 59, 58), (58, 59, 61, 60), (60, 61, 63, 62), (62, 63, 65, 64), (64, 65, 67, 66), (66, 67, 69, 68), (68, 69, 71, 70), (70, 71, 73, 72), (72, 73, 75, 74), (74, 75, 77, 76), (76, 77, 79, 78), (78, 79, 81, 80), (80, 81, 83, 82), (82, 83, 85, 84), (84, 85, 87, 86), (86, 87, 89, 88), (88, 89, 91, 90), (90, 91, 93, 92), (92, 93, 95, 94), (94, 95, 97, 96), (96, 97, 99, 98), (98, 99, 101, 100), (100, 101, 103, 102), (102, 103, 105, 104), (104, 105, 107, 106), (106, 107, 109, 108), (108, 109, 111, 110), (110, 111, 113, 112), (112, 113, 115, 114), (114, 115, 117, 116), (116, 117, 119, 118), (118, 119, 121, 120), (120, 121, 123, 122), (122, 123, 125, 124), (3, 1, 127, 125, 123, 121, 119, 117, 115, 113, 111, 109, 107, 105, 103, 101, 99, 97, 95, 93, 91, 89, 87, 85, 83, 81, 79, 77, 75, 73, 71, 69, 67, 65, 63, 61, 59, 57, 55, 53, 51, 49, 47, 45, 43, 41, 39, 37, 35, 33, 31, 29, 27, 25, 23, 21, 19, 17, 15, 13, 11, 9, 7, 5), (124, 125, 127, 126), (126, 127, 1, 0), (8, 10, 221, 193), (128, 129, 130, 131, 132, 133, 134, 135, 136, 137, 138, 139, 140, 141, 142, 143, 144, 145, 146, 147, 148, 149, 150, 151, 152, 153, 154, 155, 156, 157, 158, 159, 160, 161, 162, 163, 164, 165, 166, 167, 168, 169, 170, 171, 172, 173, 174, 175, 176, 177, 178, 179, 180, 181, 182, 183, 184, 185, 186, 187, 188, 189, 190, 191), (78, 80, 223, 197), (26, 28, 225, 201), (96, 98, 227, 205), (44, 46, 229, 209), (114, 116, 231, 213), (62, 64, 233, 217), (6, 8, 193, 194), (76, 78, 197, 198), (24, 26, 201, 202), (94, 96, 205, 206), (42, 44, 209, 210), (112, 114, 213, 214), (60, 62, 217, 218), (10, 12, 235, 221), (80, 82, 237, 223), (28, 30, 239, 225), (98, 100, 241, 227), (46, 48, 243, 229), (116, 118, 245, 231), (64, 66, 247, 233), (12, 14, 249, 235), (82, 84, 251, 237), (30, 32, 253, 239), (100, 102, 255, 241), (48, 50, 257, 243), (118, 120, 259, 245), (66, 68, 261, 247), (14, 16, 263, 249), (84, 86, 265, 251), (32, 34, 267, 253), (102, 104, 269, 255), (50, 52, 271, 257), (120, 122, 273, 259), (68, 70, 275, 261), (16, 18, 277, 263), (86, 88, 279, 265), (34, 36, 281, 267), (104, 106, 283, 269), (2, 4, 307, 285), (52, 54, 289, 271), (122, 124, 291, 273), (70, 72, 293, 275), (18, 20, 295, 277), (88, 90, 297, 279), (36, 38, 299, 281), (106, 108, 301, 283), (54, 56, 303, 289), (124, 126, 305, 291), (0, 2, 285, 286), (72, 74, 309, 293), (20, 22, 311, 295), (90, 92, 313, 297), (38, 40, 315, 299), (108, 110, 317, 301), (56, 58, 319, 303), (288, 302, 156, 155), (196, 222, 168, 167), (200, 224, 142, 141), (204, 226, 177, 176), (208, 228, 151, 150), (212, 230, 186, 185), (216, 232, 160, 159), (220, 234, 134, 133), (318, 219, 158, 157), (316, 215, 184, 183), (314, 211, 149, 148), (312, 207, 175, 174), (310, 203, 140, 139), (308, 199, 166, 165), (306, 195, 131, 130), (304, 287, 128, 191), (302, 318, 157, 156), (300, 316, 183, 182), (298, 314, 148, 147), (296, 312, 174, 173), (294, 310, 139, 138), (126, 0, 286, 305), (292, 308, 165, 164), (290, 304, 191, 190), (284, 306, 130, 129), (282, 300, 182, 181), (280, 298, 147, 146), (278, 296, 173, 172), (276, 294, 138, 137), (274, 292, 164, 163), (272, 290, 190, 189), (287, 284, 129, 128), (270, 288, 155, 154), (268, 282, 181, 180), (266, 280, 146, 145), (264, 278, 172, 171), (262, 276, 137, 136), (260, 274, 163, 162), (258, 272, 189, 188), (256, 270, 154, 153), (254, 268, 180, 179), (252, 266, 145, 144), (250, 264, 171, 170), (248, 262, 136, 135), (246, 260, 162, 161), (244, 258, 188, 187), (242, 256, 153, 152), (240, 254, 179, 178), (238, 252, 144, 143), (236, 250, 170, 169), (234, 248, 135, 134), (232, 246, 161, 160), (230, 244, 187, 186), (228, 242, 152, 151), (226, 240, 178, 177), (224, 238, 143, 142), (222, 236, 169, 168), (58, 60, 218, 319), (110, 112, 214, 317), (40, 42, 210, 315), (92, 94, 206, 313), (22, 24, 202, 311), (74, 76, 198, 309), (4, 6, 194, 307), (219, 216, 159, 158), (215, 212, 185, 184), (211, 208, 150, 149), (207, 204, 176, 175), (203, 200, 141, 140), (199, 196, 167, 166), (195, 192, 132, 131), (219, 318, 319, 218), (215, 316, 317, 214), (211, 314, 315, 210), (207, 312, 313, 206), (203, 310, 311, 202), (199, 308, 309, 198), (195, 306, 307, 194), (287, 304, 305, 286), (318, 302, 303, 319), (316, 300, 301, 317), (314, 298, 299, 315), (312, 296, 297, 313), (310, 294, 295, 311), (308, 292, 293, 309), (306, 284, 285, 307), (304, 290, 291, 305), (302, 288, 289, 303), (300, 282, 283, 301), (298, 280, 281, 299), (296, 278, 279, 297), (294, 276, 277, 295), (292, 274, 275, 293), (290, 272, 273, 291), (288, 270, 271, 289), (284, 287, 286, 285), (282, 268, 269, 283), (280, 266, 267, 281), (278, 264, 265, 279), (276, 262, 263, 277), (274, 260, 261, 275), (272, 258, 259, 273), (270, 256, 257, 271), (268, 254, 255, 269), (266, 252, 253, 267), (264, 250, 251, 265), (262, 248, 249, 263), (260, 246, 247, 261), (258, 244, 245, 259), (256, 242, 243, 257), (254, 240, 241, 255), (252, 238, 239, 253), (250, 236, 237, 251), (248, 234, 235, 249), (246, 232, 233, 247), (244, 230, 231, 245), (242, 228, 229, 243), (240, 226, 227, 241), (238, 224, 225, 239), (236, 222, 223, 237), (234, 220, 221, 235), (232, 216, 217, 233), (230, 212, 213, 231), (228, 208, 209, 229), (226, 204, 205, 227), (224, 200, 201, 225), (222, 196, 197, 223), (220, 192, 193, 221), (216, 219, 218, 217), (212, 215, 214, 213), (208, 211, 210, 209), (204, 207, 206, 205), (200, 203, 202, 201), (196, 199, 198, 197), (192, 195, 194, 193), (192, 220, 133, 132), (324, 346, 341, 320), (326, 344, 346, 324), (69, 71, 363, 362), (320, 341, 342, 322), (324, 320, 328, 330), (327, 323, 321, 325), (330, 328, 332, 334), (322, 326, 331, 329), (320, 322, 329, 328), (326, 324, 330, 331), (333, 335, 334, 332), (329, 331, 335, 333), (331, 330, 334, 335), (328, 329, 333, 332), (322, 342, 344, 326), (345, 327, 325, 347), (343, 323, 327, 345), (340, 321, 323, 343), (347, 340, 341, 346), (345, 347, 346, 344), (343, 345, 344, 342), (340, 343, 342, 341), (347, 325, 321, 340), (87, 89, 372, 371), (43, 45, 350, 349), (61, 63, 359, 358), (79, 81, 368, 367), (35, 37, 337, 338), (53, 55, 355, 354), (71, 73, 364, 363), (89, 91, 373, 372), (45, 47, 351, 350), (63, 65, 360, 359), (81, 83, 369, 368), (37, 39, 336, 337), (55, 57, 356, 355), (73, 75, 365, 364), (91, 93, 374, 373), (47, 49, 352, 351), (65, 67, 361, 360), (83, 85, 370, 369), (39, 41, 348, 336), (57, 59, 357, 356), (75, 77, 366, 365), (93, 95, 375, 374), (49, 51, 353, 352), (67, 69, 362, 361), (85, 87, 371, 370), (41, 43, 349, 348), (59, 61, 358, 357), (77, 79, 367, 366), (33, 35, 338, 339), (51, 53, 354, 353), (364, 365, 397, 396), (365, 366, 398, 397), (366, 367, 399, 398), (367, 368, 400, 399), (368, 369, 401, 400), (355, 356, 388, 387), (354, 355, 387, 386), (369, 370, 402, 401), (350, 351, 383, 382), (356, 357, 389, 388), (370, 371, 403, 402), (351, 352, 384, 383), (336, 348, 380, 376), (357, 358, 390, 389), (371, 372, 404, 403), (339, 338, 378, 379), (358, 359, 391, 390), (372, 373, 405, 404), (353, 354, 386, 385), (359, 360, 392, 391), (373, 374, 406, 405), (348, 349, 381, 380), (337, 336, 376, 377), (360, 361, 393, 392), (374, 375, 407, 406), (349, 350, 382, 381), (361, 362, 394, 393), (352, 353, 385, 384), (362, 363, 395, 394), (338, 337, 377, 378), (363, 364, 396, 395), (400, 401, 433, 432), (384, 385, 417, 416), (401, 402, 434, 433), (388, 389, 421, 420), (402, 403, 435, 434), (389, 390, 422, 421), (387, 388, 420, 419), (403, 404, 436, 435), (390, 391, 423, 422), (383, 384, 416, 415), (404, 405, 437, 436), (391, 392, 424, 423), (380, 381, 413, 412), (405, 406, 438, 437), (392, 393, 425, 424), (378, 377, 409, 410), (406, 407, 439, 438), (393, 394, 426, 425), (386, 387, 419, 418), (394, 395, 427, 426), (382, 383, 415, 414), (395, 396, 428, 427), (376, 380, 412, 408), (396, 397, 429, 428), (379, 378, 410, 411), (397, 398, 430, 429), (385, 386, 418, 417), (398, 399, 431, 430), (377, 376, 408, 409), (399, 400, 432, 431), (381, 382, 414, 413), (437, 438, 517, 505), (424, 425, 519, 509), (413, 414, 536, 513), (436, 437, 505, 506), (423, 424, 509, 510), (409, 408, 540, 521), (438, 439, 525, 517), (425, 426, 527, 519), (419, 420, 562, 529), (426, 427, 533, 527), (415, 416, 556, 535), (427, 428, 539, 533), (516, 524, 471, 470), (428, 429, 543, 539), (526, 532, 459, 458), (429, 430, 547, 543), (532, 538, 460, 459), (430, 431, 551, 547), (410, 409, 521, 522), (431, 432, 553, 551), (412, 413, 513, 514), (432, 433, 555, 553), (550, 552, 464, 463), (433, 434, 559, 555), (421, 422, 567, 561), (434, 435, 565, 559), (420, 421, 561, 562), (418, 419, 529, 530), (508, 518, 457, 456), (512, 537, 446, 445), (414, 415, 535, 536), (538, 542, 461, 460), (566, 511, 455, 454), (564, 507, 468, 467), (417, 418, 530, 548), (504, 507, 499, 472), (560, 566, 454, 453), (563, 560, 453, 452), (558, 564, 467, 466), (557, 549, 449, 448), (554, 558, 466, 465), (408, 412, 514, 540), (552, 554, 465, 464), (411, 410, 522, 544), (416, 417, 548, 556), (549, 531, 450, 449), (546, 550, 463, 462), (545, 523, 442, 443), (542, 546, 462, 461), (541, 515, 444, 440), (534, 557, 448, 447), (537, 534, 447, 446), (528, 563, 452, 451), (531, 528, 451, 450), (520, 541, 440, 441), (518, 526, 458, 457), (523, 520, 441, 442), (422, 423, 510, 567), (435, 436, 506, 565), (515, 512, 445, 444), (511, 508, 456, 455), (507, 504, 469, 468), (503, 502, 535, 556), (501, 500, 567, 510), (499, 498, 565, 506), (497, 496, 529, 562), (500, 495, 561, 567), (498, 494, 559, 565), (495, 497, 562, 561), (494, 493, 555, 559), (492, 503, 556, 548), (493, 491, 553, 555), (490, 489, 513, 536), (491, 488, 551, 553), (487, 486, 521, 540), (488, 485, 547, 551), (484, 492, 548, 530), (485, 483, 543, 547), (482, 481, 544, 522), (483, 480, 539, 543), (479, 487, 540, 514), (480, 478, 533, 539), (502, 490, 536, 535), (478, 477, 527, 533), (496, 484, 530, 529), (477, 476, 519, 527), (475, 474, 517, 525), (486, 482, 522, 521), (476, 473, 509, 519), (474, 472, 505, 517), (489, 479, 514, 513), (473, 501, 510, 509), (472, 499, 506, 505), (504, 516, 470, 469), (508, 511, 501, 473), (512, 515, 479, 489), (516, 504, 472, 474), (518, 508, 473, 476), (520, 523, 482, 486), (524, 516, 474, 475), (526, 518, 476, 477), (528, 531, 484, 496), (532, 526, 477, 478), (534, 537, 490, 502), (538, 532, 478, 480), (515, 541, 487, 479), (542, 538, 480, 483), (523, 545, 481, 482), (546, 542, 483, 485), (531, 549, 492, 484), (550, 546, 485, 488), (541, 520, 486, 487), (552, 550, 488, 491), (537, 512, 489, 490), (554, 552, 491, 493), (549, 557, 503, 492), (558, 554, 493, 494), (560, 563, 497, 495), (564, 558, 494, 498), (566, 560, 495, 500), (563, 528, 496, 497), (507, 564, 498, 499), (511, 566, 500, 501), (557, 534, 502, 503), (466, 467, 641, 633), (453, 454, 643, 637), (465, 466, 633, 634), (452, 453, 637, 638), (640, 646, 596, 595), (467, 468, 647, 641), (454, 455, 649, 643), (448, 449, 690, 651), (468, 469, 655, 647), (455, 456, 657, 649), (445, 446, 678, 659), (469, 470, 663, 655), (456, 457, 665, 657), (441, 440, 682, 667), (470, 471, 671, 663), (457, 458, 673, 665), (646, 654, 597, 596), (458, 459, 677, 673), (654, 662, 598, 597), (459, 460, 681, 677), (662, 670, 599, 598), (460, 461, 685, 681), (672, 676, 587, 586), (461, 462, 689, 685), (676, 680, 588, 587), (462, 463, 693, 689), (442, 441, 667, 668), (463, 464, 695, 693), (444, 445, 659, 660), (636, 642, 582, 581), (447, 448, 651, 652), (446, 447, 652, 678), (694, 635, 593, 592), (440, 444, 660, 682), (632, 635, 629, 600), (443, 442, 668, 686), (692, 694, 592, 591), (691, 675, 578, 577), (688, 692, 591, 590), (687, 669, 570, 571), (684, 688, 590, 589), (683, 661, 572, 568), (680, 684, 589, 588), (679, 653, 575, 574), (449, 450, 674, 690), (675, 645, 579, 578), (666, 683, 568, 569), (664, 672, 586, 585), (669, 666, 569, 570), (658, 679, 574, 573), (656, 664, 585, 584), (661, 658, 573, 572), (650, 691, 577, 576), (648, 656, 584, 583), (653, 650, 576, 575), (450, 451, 644, 674), (642, 648, 583, 582), (645, 639, 580, 579), (451, 452, 638, 644), (464, 465, 634, 695), (639, 636, 581, 580), (635, 632, 594, 593), (631, 630, 651, 690), (629, 628, 695, 634), (627, 626, 659, 678), (628, 625, 693, 695), (624, 623, 667, 682), (625, 622, 689, 693), (621, 631, 690, 674), (622, 620, 685, 689), (619, 618, 686, 668), (620, 617, 681, 685), (616, 624, 682, 660), (617, 615, 677, 681), (614, 627, 678, 652), (615, 613, 673, 677), (612, 621, 674, 644), (613, 611, 665, 673), (610, 609, 663, 671), (623, 619, 668, 667), (611, 608, 657, 665), (609, 607, 655, 663), (626, 616, 660, 659), (608, 606, 649, 657), (607, 605, 647, 655), (630, 614, 652, 651), (606, 604, 643, 649), (605, 603, 641, 647), (602, 612, 644, 638), (604, 601, 637, 643), (603, 600, 633, 641), (601, 602, 638, 637), (600, 629, 634, 633), (632, 640, 595, 594), (636, 639, 602, 601), (640, 632, 600, 603), (642, 636, 601, 604), (639, 645, 612, 602), (646, 640, 603, 605), (648, 642, 604, 606), (650, 653, 614, 630), (654, 646, 605, 607), (656, 648, 606, 608), (658, 661, 616, 626), (662, 654, 607, 609), (664, 656, 608, 611), (666, 669, 619, 623), (670, 662, 609, 610), (672, 664, 611, 613), (645, 675, 621, 612), (676, 672, 613, 615), (653, 679, 627, 614), (680, 676, 615, 617), (661, 683, 624, 616), (684, 680, 617, 620), (669, 687, 618, 619), (688, 684, 620, 622), (675, 691, 631, 621), (692, 688, 622, 625), (683, 666, 623, 624), (694, 692, 625, 628), (679, 658, 626, 627), (635, 694, 628, 629), (691, 650, 630, 631)])
_uv = me_cylinder_001.uv_layers.new(name='UVMap')
_uv.uv.foreach_set('vector', [1.0, 0.5, 1.0, 1.0, 0.9844, 1.0, 0.9844, 0.5, 0.9844, 0.5, 0.9844, 1.0, 0.9688, 1.0, 0.9688, 0.5, 0.9688, 0.5, 0.9688, 1.0, 0.9531, 1.0, 0.9531, 0.5, 0.9531, 0.5, 0.9531, 1.0, 0.9375, 1.0, 0.9375, 0.5, 0.9375, 0.5, 0.9375, 1.0, 0.9219, 1.0, 0.9219, 0.5, 0.9219, 0.5, 0.9219, 1.0, 0.9062, 1.0, 0.9062, 0.5, 0.9062, 0.5, 0.9062, 1.0, 0.8906, 1.0, 0.8906, 0.5, 0.8906, 0.5, 0.8906, 1.0, 0.875, 1.0, 0.875, 0.5, 0.875, 0.5, 0.875, 1.0, 0.8594, 1.0, 0.8594, 0.5, 0.8594, 0.5, 0.8594, 1.0, 0.8438, 1.0, 0.8438, 0.5, 0.8438, 0.5, 0.8438, 1.0, 0.8281, 1.0, 0.8281, 0.5, 0.8281, 0.5, 0.8281, 1.0, 0.8125, 1.0, 0.8125, 0.5, 0.8125, 0.5, 0.8125, 1.0, 0.7969, 1.0, 0.7969, 0.5, 0.7969, 0.5, 0.7969, 1.0, 0.7812, 1.0, 0.7812, 0.5, 0.7812, 0.5, 0.7812, 1.0, 0.7656, 1.0, 0.7656, 0.5, 0.7656, 0.5, 0.7656, 1.0, 0.75, 1.0, 0.75, 0.5, 0.75, 0.5, 0.75, 1.0, 0.7344, 1.0, 0.7344, 0.5, 0.7344, 0.5, 0.7344, 1.0, 0.7188, 1.0, 0.7188, 0.5, 0.7188, 0.5, 0.7188, 1.0, 0.7031, 1.0, 0.7031, 0.5, 0.7031, 0.5, 0.7031, 1.0, 0.6875, 1.0, 0.6875, 0.5, 0.6875, 0.5, 0.6875, 1.0, 0.6719, 1.0, 0.6719, 0.5, 0.6719, 0.5, 0.6719, 1.0, 0.6562, 1.0, 0.6562, 0.5, 0.6562, 0.5, 0.6562, 1.0, 0.6406, 1.0, 0.6406, 0.5, 0.6406, 0.5, 0.6406, 1.0, 0.625, 1.0, 0.625, 0.5, 0.625, 0.5, 0.625, 1.0, 0.6094, 1.0, 0.6094, 0.5, 0.6094, 0.5, 0.6094, 1.0, 0.5938, 1.0, 0.5938, 0.5, 0.5938, 0.5, 0.5938, 1.0, 0.5781, 1.0, 0.5781, 0.5, 0.5781, 0.5, 0.5781, 1.0, 0.5625, 1.0, 0.5625, 0.5, 0.5625, 0.5, 0.5625, 1.0, 0.5469, 1.0, 0.5469, 0.5, 0.5469, 0.5, 0.5469, 1.0, 0.5312, 1.0, 0.5312, 0.5, 0.5312, 0.5, 0.5312, 1.0, 0.5156, 1.0, 0.5156, 0.5, 0.5156, 0.5, 0.5156, 1.0, 0.5, 1.0, 0.5, 0.5, 0.5, 0.5, 0.5, 1.0, 0.4844, 1.0, 0.4844, 0.5, 0.4844, 0.5, 0.4844, 1.0, 0.4688, 1.0, 0.4688, 0.5, 0.4688, 0.5, 0.4688, 1.0, 0.4531, 1.0, 0.4531, 0.5, 0.4531, 0.5, 0.4531, 1.0, 0.4375, 1.0, 0.4375, 0.5, 0.4375, 0.5, 0.4375, 1.0, 0.4219, 1.0, 0.4219, 0.5, 0.4219, 0.5, 0.4219, 1.0, 0.4062, 1.0, 0.4062, 0.5, 0.4062, 0.5, 0.4062, 1.0, 0.3906, 1.0, 0.3906, 0.5, 0.3906, 0.5, 0.3906, 1.0, 0.375, 1.0, 0.375, 0.5, 0.375, 0.5, 0.375, 1.0, 0.3594, 1.0, 0.3594, 0.5, 0.3594, 0.5, 0.3594, 1.0, 0.3438, 1.0, 0.3438, 0.5, 0.3438, 0.5, 0.3438, 1.0, 0.3281, 1.0, 0.3281, 0.5, 0.3281, 0.5, 0.3281, 1.0, 0.3125, 1.0, 0.3125, 0.5, 0.3125, 0.5, 0.3125, 1.0, 0.2969, 1.0, 0.2969, 0.5, 0.2969, 0.5, 0.2969, 1.0, 0.2812, 1.0, 0.2812, 0.5, 0.2812, 0.5, 0.2812, 1.0, 0.2656, 1.0, 0.2656, 0.5, 0.2656, 0.5, 0.2656, 1.0, 0.25, 1.0, 0.25, 0.5, 0.25, 0.5, 0.25, 1.0, 0.2344, 1.0, 0.2344, 0.5, 0.2344, 0.5, 0.2344, 1.0, 0.2188, 1.0, 0.2188, 0.5, 0.2188, 0.5, 0.2188, 1.0, 0.2031, 1.0, 0.2031, 0.5, 0.2031, 0.5, 0.2031, 1.0, 0.1875, 1.0, 0.1875, 0.5, 0.1875, 0.5, 0.1875, 1.0, 0.1719, 1.0, 0.1719, 0.5, 0.1719, 0.5, 0.1719, 1.0, 0.1562, 1.0, 0.1562, 0.5, 0.1562, 0.5, 0.1562, 1.0, 0.1406, 1.0, 0.1406, 0.5, 0.1406, 0.5, 0.1406, 1.0, 0.125, 1.0, 0.125, 0.5, 0.125, 0.5, 0.125, 1.0, 0.1094, 1.0, 0.1094, 0.5, 0.1094, 0.5, 0.1094, 1.0, 0.09375, 1.0, 0.09375, 0.5, 0.09375, 0.5, 0.09375, 1.0, 0.07812, 1.0, 0.07812, 0.5, 0.07812, 0.5, 0.07812, 1.0, 0.0625, 1.0, 0.0625, 0.5, 0.0625, 0.5, 0.0625, 1.0, 0.04688, 1.0, 0.04688, 0.5, 0.04688, 0.5, 0.04688, 1.0, 0.03125, 1.0, 0.03125, 0.5, 0.2735, 0.4888, 0.25, 0.49, 0.2265, 0.4888, 0.2032, 0.4854, 0.1803, 0.4797, 0.1582, 0.4717, 0.1369, 0.4617, 0.1167, 0.4496, 0.09775, 0.4355, 0.08029, 0.4197, 0.06448, 0.4023, 0.05045, 0.3833, 0.03834, 0.3631, 0.02827, 0.3418, 0.02033, 0.3197, 0.01461, 0.2968, 0.01116, 0.2735, 0.01, 0.25, 0.01116, 0.2265, 0.01461, 0.2032, 0.02033, 0.1803, 0.02827, 0.1582, 0.03834, 0.1369, 0.05045, 0.1167, 0.06448, 0.09775, 0.08029, 0.08029, 0.09775, 0.06448, 0.1167, 0.05045, 0.1369, 0.03834, 0.1582, 0.02827, 0.1803, 0.02033, 0.2032, 0.01461, 0.2265, 0.01116, 0.25, 0.01, 0.2735, 0.01116, 0.2968, 0.01461, 0.3197, 0.02033, 0.3418, 0.02827, 0.3631, 0.03834, 0.3833, 0.05045, 0.4023, 0.06448, 0.4197, 0.08029, 0.4355, 0.09775, 0.4496, 0.1167, 0.4617, 0.1369, 0.4717, 0.1582, 0.4797, 0.1803, 0.4854, 0.2032, 0.4888, 0.2265, 0.49, 0.25, 0.4888, 0.2735, 0.4854, 0.2968, 0.4797, 0.3197, 0.4717, 0.3418, 0.4617, 0.3631, 0.4496, 0.3833, 0.4355, 0.4023, 0.4197, 0.4197, 0.4023, 0.4355, 0.3833, 0.4496, 0.3631, 0.4617, 0.3418, 0.4717, 0.3197, 0.4797, 0.2968, 0.4854, 0.03125, 0.5, 0.03125, 1.0, 0.01562, 1.0, 0.01562, 0.5, 0.01562, 0.5, 0.01562, 1.0, 0.0, 1.0, 0.0, 0.5, 0.9375, 0.5, 0.9219, 0.5, 0.9219, 0.5, 0.9375, 0.5, 0.75, 0.49, 0.7735, 0.4888, 0.7968, 0.4854, 0.8197, 0.4797, 0.8418, 0.4717, 0.8631, 0.4617, 0.8833, 0.4496, 0.9023, 0.4355, 0.9197, 0.4197, 0.9355, 0.4023, 0.9496, 0.3833, 0.9617, 0.3631, 0.9717, 0.3418, 0.9797, 0.3197, 0.9854, 0.2968, 0.9888, 0.2735, 0.99, 0.25, 0.9888, 0.2265, 0.9854, 0.2032, 0.9797, 0.1803, 0.9717, 0.1582, 0.9617, 0.1369, 0.9496, 0.1167, 0.9355, 0.09775, 0.9197, 0.08029, 0.9023, 0.06448, 0.8833, 0.05045, 0.8631, 0.03834, 0.8418, 0.02827, 0.8197, 0.02033, 0.7968, 0.01461, 0.7735, 0.01116, 0.75, 0.01, 0.7265, 0.01116, 0.7032, 0.01461, 0.6803, 0.02033, 0.6582, 0.02827, 0.6369, 0.03834, 0.6167, 0.05045, 0.5977, 0.06448, 0.5803, 0.08029, 0.5645, 0.09775, 0.5504, 0.1167, 0.5383, 0.1369, 0.5283, 0.1582, 0.5203, 0.1803, 0.5146, 0.2032, 0.5112, 0.2265, 0.51, 0.25, 0.5112, 0.2735, 0.5146, 0.2968, 0.5203, 0.3197, 0.5283, 0.3418, 0.5383, 0.3631, 0.5504, 0.3833, 0.5645, 0.4023, 0.5803, 0.4197, 0.5977, 0.4355, 0.6167, 0.4496, 0.6369, 0.4617, 0.6582, 0.4717, 0.6803, 0.4797, 0.7032, 0.4854, 0.7265, 0.4888, 0.3906, 0.5, 0.375, 0.5, 0.375, 0.5, 0.3906, 0.5, 0.7969, 0.5, 0.7812, 0.5, 0.7812, 0.5, 0.7969, 0.5, 0.25, 0.5, 0.2344, 0.5, 0.2344, 0.5, 0.25, 0.5, 0.6562, 0.5, 0.6406, 0.5, 0.6406, 0.5, 0.6562, 0.5, 0.1094, 0.5, 0.09375, 0.5, 0.09375, 0.5, 0.1094, 0.5, 0.5156, 0.5, 0.5, 0.5, 0.5, 0.5, 0.5156, 0.5, 0.9531, 0.5, 0.9375, 0.5, 0.9375, 0.5, 0.9531, 0.5, 0.4062, 0.5, 0.3906, 0.5, 0.3906, 0.5, 0.4062, 0.5, 0.8125, 0.5, 0.7969, 0.5, 0.7969, 0.5, 0.8125, 0.5, 0.2656, 0.5, 0.25, 0.5, 0.25, 0.5, 0.2656, 0.5, 0.6719, 0.5, 0.6562, 0.5, 0.6562, 0.5, 0.6719, 0.5, 0.125, 0.5, 0.1094, 0.5, 0.1094, 0.5, 0.125, 0.5, 0.5312, 0.5, 0.5156, 0.5, 0.5156, 0.5, 0.5312, 0.5, 0.9219, 0.5, 0.9062, 0.5, 0.9062, 0.5, 0.9219, 0.5, 0.375, 0.5, 0.3594, 0.5, 0.3594, 0.5, 0.375, 0.5, 0.7812, 0.5, 0.7656, 0.5, 0.7656, 0.5, 0.7812, 0.5, 0.2344, 0.5, 0.2188, 0.5, 0.2188, 0.5, 0.2344, 0.5, 0.6406, 0.5, 0.625, 0.5, 0.625, 0.5, 0.6406, 0.5, 0.09375, 0.5, 0.07812, 0.5, 0.07812, 0.5, 0.09375, 0.5, 0.5, 0.5, 0.4844, 0.5, 0.4844, 0.5, 0.5, 0.5, 0.9062, 0.5, 0.8906, 0.5, 0.8906, 0.5, 0.9062, 0.5, 0.3594, 0.5, 0.3438, 0.5, 0.3437, 0.5, 0.3594, 0.5, 0.7656, 0.5, 0.75, 0.5, 0.75, 0.5, 0.7656, 0.5, 0.2188, 0.5, 0.2031, 0.5, 0.2031, 0.5, 0.2188, 0.5, 0.625, 0.5, 0.6094, 0.5, 0.6094, 0.5, 0.625, 0.5, 0.07812, 0.5, 0.0625, 0.5, 0.0625, 0.5, 0.07812, 0.5, 0.4844, 0.5, 0.4688, 0.5, 0.4688, 0.5, 0.4844, 0.5, 0.8906, 0.5, 0.875, 0.5, 0.875, 0.5, 0.8906, 0.5, 0.3438, 0.5, 0.3281, 0.5, 0.3281, 0.5, 0.3438, 0.5, 0.75, 0.5, 0.7344, 0.5, 0.7344, 0.5, 0.75, 0.5, 0.2031, 0.5, 0.1875, 0.5, 0.1875, 0.5, 0.2031, 0.5, 0.6094, 0.5, 0.5938, 0.5, 0.5938, 0.5, 0.6094, 0.5, 0.0625, 0.5, 0.04688, 0.5, 0.04688, 0.5, 0.0625, 0.5, 0.4688, 0.5, 0.4531, 0.5, 0.4531, 0.5, 0.4687, 0.5, 0.875, 0.5, 0.8594, 0.5, 0.8594, 0.5, 0.875, 0.5, 0.3281, 0.5, 0.3125, 0.5, 0.3125, 0.5, 0.3281, 0.5, 0.7344, 0.5, 0.7188, 0.5, 0.7188, 0.5, 0.7344, 0.5, 0.1875, 0.5, 0.1719, 0.5, 0.1719, 0.5, 0.1875, 0.5, 0.9844, 0.5, 0.9688, 0.5, 0.9688, 0.5, 0.9844, 0.5, 0.5938, 0.5, 0.5781, 0.5, 0.5781, 0.5, 0.5938, 0.5, 0.04688, 0.5, 0.03125, 0.5, 0.03125, 0.5, 0.04688, 0.5, 0.4531, 0.5, 0.4375, 0.5, 0.4375, 0.5, 0.4531, 0.5, 0.8594, 0.5, 0.8438, 0.5, 0.8438, 0.5, 0.8594, 0.5, 0.3125, 0.5, 0.2969, 0.5, 0.2969, 0.5, 0.3125, 0.5, 0.7188, 0.5, 0.7031, 0.5, 0.7031, 0.5, 0.7188, 0.5, 0.1719, 0.5, 0.1562, 0.5, 0.1562, 0.5, 0.1719, 0.5, 0.5781, 0.5, 0.5625, 0.5, 0.5625, 0.5, 0.5781, 0.5, 0.03125, 0.5, 0.01562, 0.5, 0.01562, 0.5, 0.03125, 0.5, 1.0, 0.5, 0.9844, 0.5, 0.9844, 0.5, 1.0, 0.5, 0.4375, 0.5, 0.4219, 0.5, 0.4219, 0.5, 0.4375, 0.5, 0.8438, 0.5, 0.8281, 0.5, 0.8281, 0.5, 0.8438, 0.5, 0.2969, 0.5, 0.2812, 0.5, 0.2812, 0.5, 0.2969, 0.5, 0.7031, 0.5, 0.6875, 0.5, 0.6875, 0.5, 0.7031, 0.5, 0.1562, 0.5, 0.1406, 0.5, 0.1406, 0.5, 0.1562, 0.5, 0.5625, 0.5, 0.5469, 0.5, 0.5469, 0.5, 0.5625, 0.5, 0.5781, 0.5, 0.5625, 0.5, 0.5625, 0.5, 0.5781, 0.5, 0.3906, 0.5, 0.375, 0.5, 0.375, 0.5, 0.3906, 0.5, 0.7969, 0.5, 0.7812, 0.5, 0.7812, 0.5, 0.7969, 0.5, 0.25, 0.5, 0.2344, 0.5, 0.2344, 0.5, 0.25, 0.5, 0.6562, 0.5, 0.6406, 0.5, 0.6406, 0.5, 0.6562, 0.5, 0.1094, 0.5, 0.09375, 0.5, 0.09375, 0.5, 0.1094, 0.5, 0.5156, 0.5, 0.5, 0.5, 0.5, 0.5, 0.5156, 0.5, 0.9219, 0.5, 0.9062, 0.5, 0.9062, 0.5, 0.9219, 0.5, 0.5469, 0.5, 0.5312, 0.5, 0.5312, 0.5, 0.5469, 0.5, 0.1406, 0.5, 0.125, 0.5, 0.125, 0.5, 0.1406, 0.5, 0.6875, 0.5, 0.6719, 0.5, 0.6719, 0.5, 0.6875, 0.5, 0.2812, 0.5, 0.2656, 0.5, 0.2656, 0.5, 0.2812, 0.5, 0.8281, 0.5, 0.8125, 0.5, 0.8125, 0.5, 0.8281, 0.5, 0.4219, 0.5, 0.4063, 0.5, 0.4062, 0.5, 0.4219, 0.5, 0.9688, 0.5, 0.9531, 0.5, 0.9531, 0.5, 0.9688, 0.5, 0.01562, 0.5, 0.0, 0.5, 0.0, 0.5, 0.01562, 0.5, 0.5625, 0.5, 0.5469, 0.5, 0.5469, 0.5, 0.5625, 0.5, 0.1562, 0.5, 0.1406, 0.5, 0.1406, 0.5, 0.1562, 0.5, 0.7031, 0.5, 0.6875, 0.5, 0.6875, 0.5, 0.7031, 0.5, 0.2969, 0.5, 0.2812, 0.5, 0.2812, 0.5, 0.2969, 0.5, 0.8438, 0.5, 0.8281, 0.5, 0.8281, 0.5, 0.8438, 0.5, 0.01562, 0.5, 0.0, 0.5, 0.0, 0.5, 0.01562, 0.5, 0.4375, 0.5, 0.4219, 0.5, 0.4219, 0.5, 0.4375, 0.5, 0.03125, 0.5, 0.01562, 0.5, 0.01562, 0.5, 0.03125, 0.5, 0.9844, 0.5, 0.9687, 0.5, 0.9688, 0.5, 0.9844, 0.5, 0.1719, 0.5, 0.1562, 0.5, 0.1562, 0.5, 0.1719, 0.5, 0.7188, 0.5, 0.7031, 0.5, 0.7031, 0.5, 0.7188, 0.5, 0.3125, 0.5, 0.2969, 0.5, 0.2969, 0.5, 0.3125, 0.5, 0.8594, 0.5, 0.8438, 0.5, 0.8438, 0.5, 0.8594, 0.5, 0.4531, 0.5, 0.4375, 0.5, 0.4375, 0.5, 0.4531, 0.5, 0.04687, 0.5, 0.03125, 0.5, 0.03125, 0.5, 0.04688, 0.5, 1.0, 0.5, 0.9844, 0.5, 0.9844, 0.5, 1.0, 0.5, 0.5938, 0.5, 0.5781, 0.5, 0.5781, 0.5, 0.5938, 0.5, 0.1875, 0.5, 0.1719, 0.5, 0.1719, 0.5, 0.1875, 0.5, 0.7344, 0.5, 0.7188, 0.5, 0.7188, 0.5, 0.7344, 0.5, 0.3281, 0.5, 0.3125, 0.5, 0.3125, 0.5, 0.3281, 0.5, 0.875, 0.5, 0.8594, 0.5, 0.8594, 0.5, 0.875, 0.5, 0.4688, 0.5, 0.4531, 0.5, 0.4531, 0.5, 0.4688, 0.5, 0.0625, 0.5, 0.04688, 0.5, 0.04688, 0.5, 0.0625, 0.5, 0.6094, 0.5, 0.5938, 0.5, 0.5938, 0.5, 0.6094, 0.5, 0.2031, 0.5, 0.1875, 0.5, 0.1875, 0.5, 0.2031, 0.5, 0.75, 0.5, 0.7344, 0.5, 0.7344, 0.5, 0.75, 0.5, 0.3438, 0.5, 0.3281, 0.5, 0.3281, 0.5, 0.3438, 0.5, 0.8906, 0.5, 0.875, 0.5, 0.875, 0.5, 0.8906, 0.5, 0.4844, 0.5, 0.4688, 0.5, 0.4688, 0.5, 0.4844, 0.5, 0.07812, 0.5, 0.0625, 0.5, 0.0625, 0.5, 0.07812, 0.5, 0.625, 0.5, 0.6094, 0.5, 0.6094, 0.5, 0.625, 0.5, 0.2188, 0.5, 0.2031, 0.5, 0.2031, 0.5, 0.2188, 0.5, 0.7656, 0.5, 0.75, 0.5, 0.75, 0.5, 0.7656, 0.5, 0.3594, 0.5, 0.3437, 0.5, 0.3438, 0.5, 0.3594, 0.5, 0.9062, 0.5, 0.8906, 0.5, 0.8906, 0.5, 0.9062, 0.5, 0.5, 0.5, 0.4844, 0.5, 0.4844, 0.5, 0.5, 0.5, 0.09375, 0.5, 0.07812, 0.5, 0.07812, 0.5, 0.09375, 0.5, 0.6406, 0.5, 0.625, 0.5, 0.625, 0.5, 0.6406, 0.5, 0.2344, 0.5, 0.2188, 0.5, 0.2188, 0.5, 0.2344, 0.5, 0.7812, 0.5, 0.7656, 0.5, 0.7656, 0.5, 0.7812, 0.5, 0.375, 0.5, 0.3594, 0.5, 0.3594, 0.5, 0.375, 0.5, 0.5469, 0.5, 0.5312, 0.5, 0.5312, 0.5, 0.5469, 0.5, 0.1406, 0.5, 0.125, 0.5, 0.125, 0.5, 0.1406, 0.5, 0.6875, 0.5, 0.6719, 0.5, 0.6719, 0.5, 0.6875, 0.5, 0.2812, 0.5, 0.2656, 0.5, 0.2656, 0.5, 0.2812, 0.5, 0.8281, 0.5, 0.8125, 0.5, 0.8125, 0.5, 0.8281, 0.5, 0.4219, 0.5, 0.4062, 0.5, 0.4062, 0.5, 0.4219, 0.5, 0.9688, 0.5, 0.9531, 0.5, 0.9531, 0.5, 0.9688, 0.5, 0.5312, 0.5, 0.5156, 0.5, 0.5156, 0.5, 0.5312, 0.5, 0.125, 0.5, 0.1094, 0.5, 0.1094, 0.5, 0.125, 0.5, 0.6719, 0.5, 0.6562, 0.5, 0.6562, 0.5, 0.6719, 0.5, 0.2656, 0.5, 0.25, 0.5, 0.25, 0.5, 0.2656, 0.5, 0.8125, 0.5, 0.7969, 0.5, 0.7969, 0.5, 0.8125, 0.5, 0.4062, 0.5, 0.3906, 0.5, 0.3906, 0.5, 0.4062, 0.5, 0.9531, 0.5, 0.9375, 0.5, 0.9375, 0.5, 0.9531, 0.5, 0.5312, 0.5, 0.5469, 0.5, 0.5469, 0.5, 0.5312, 0.5, 0.125, 0.5, 0.1406, 0.5, 0.1406, 0.5, 0.125, 0.5, 0.6719, 0.5, 0.6875, 0.5, 0.6875, 0.5, 0.6719, 0.5, 0.2656, 0.5, 0.2812, 0.5, 0.2812, 0.5, 0.2656, 0.5, 0.8125, 0.5, 0.8281, 0.5, 0.8281, 0.5, 0.8125, 0.5, 0.4063, 0.5, 0.4219, 0.5, 0.4219, 0.5, 0.4062, 0.5, 0.9531, 0.5, 0.9688, 0.5, 0.9688, 0.5, 0.9531, 0.5, 0.0, 0.5, 0.01562, 0.5, 0.01562, 0.5, 0.0, 0.5, 0.5469, 0.5, 0.5625, 0.5, 0.5625, 0.5, 0.5469, 0.5, 0.1406, 0.5, 0.1562, 0.5, 0.1562, 0.5, 0.1406, 0.5, 0.6875, 0.5, 0.7031, 0.5, 0.7031, 0.5, 0.6875, 0.5, 0.2812, 0.5, 0.2969, 0.5, 0.2969, 0.5, 0.2812, 0.5, 0.8281, 0.5, 0.8438, 0.5, 0.8438, 0.5, 0.8281, 0.5, 0.4219, 0.5, 0.4375, 0.5, 0.4375, 0.5, 0.4219, 0.5, 0.9687, 0.5, 0.9844, 0.5, 0.9844, 0.5, 0.9688, 0.5, 0.01562, 0.5, 0.03125, 0.5, 0.03125, 0.5, 0.01562, 0.5, 0.5625, 0.5, 0.5781, 0.5, 0.5781, 0.5, 0.5625, 0.5, 0.1562, 0.5, 0.1719, 0.5, 0.1719, 0.5, 0.1562, 0.5, 0.7031, 0.5, 0.7188, 0.5, 0.7188, 0.5, 0.7031, 0.5, 0.2969, 0.5, 0.3125, 0.5, 0.3125, 0.5, 0.2969, 0.5, 0.8438, 0.5, 0.8594, 0.5, 0.8594, 0.5, 0.8438, 0.5, 0.4375, 0.5, 0.4531, 0.5, 0.4531, 0.5, 0.4375, 0.5, 0.03125, 0.5, 0.04687, 0.5, 0.04688, 0.5, 0.03125, 0.5, 0.5781, 0.5, 0.5938, 0.5, 0.5938, 0.5, 0.5781, 0.5, 0.9844, 0.5, 1.0, 0.5, 1.0, 0.5, 0.9844, 0.5, 0.1719, 0.5, 0.1875, 0.5, 0.1875, 0.5, 0.1719, 0.5, 0.7188, 0.5, 0.7344, 0.5, 0.7344, 0.5, 0.7188, 0.5, 0.3125, 0.5, 0.3281, 0.5, 0.3281, 0.5, 0.3125, 0.5, 0.8594, 0.5, 0.875, 0.5, 0.875, 0.5, 0.8594, 0.5, 0.4531, 0.5, 0.4688, 0.5, 0.4687, 0.5, 0.4531, 0.5, 0.04688, 0.5, 0.0625, 0.5, 0.0625, 0.5, 0.04688, 0.5, 0.5938, 0.5, 0.6094, 0.5, 0.6094, 0.5, 0.5938, 0.5, 0.1875, 0.5, 0.2031, 0.5, 0.2031, 0.5, 0.1875, 0.5, 0.7344, 0.5, 0.75, 0.5, 0.75, 0.5, 0.7344, 0.5, 0.3281, 0.5, 0.3438, 0.5, 0.3438, 0.5, 0.3281, 0.5, 0.875, 0.5, 0.8906, 0.5, 0.8906, 0.5, 0.875, 0.5, 0.4688, 0.5, 0.4844, 0.5, 0.4844, 0.5, 0.4688, 0.5, 0.0625, 0.5, 0.07812, 0.5, 0.07812, 0.5, 0.0625, 0.5, 0.6094, 0.5, 0.625, 0.5, 0.625, 0.5, 0.6094, 0.5, 0.2031, 0.5, 0.2188, 0.5, 0.2188, 0.5, 0.2031, 0.5, 0.75, 0.5, 0.7656, 0.5, 0.7656, 0.5, 0.75, 0.5, 0.3437, 0.5, 0.3594, 0.5, 0.3594, 0.5, 0.3437, 0.5, 0.8906, 0.5, 0.9062, 0.5, 0.9062, 0.5, 0.8906, 0.5, 0.4844, 0.5, 0.5, 0.5, 0.5, 0.5, 0.4844, 0.5, 0.07812, 0.5, 0.09375, 0.5, 0.09375, 0.5, 0.07812, 0.5, 0.625, 0.5, 0.6406, 0.5, 0.6406, 0.5, 0.625, 0.5, 0.2188, 0.5, 0.2344, 0.5, 0.2344, 0.5, 0.2188, 0.5, 0.7656, 0.5, 0.7812, 0.5, 0.7812, 0.5, 0.7656, 0.5, 0.3594, 0.5, 0.375, 0.5, 0.375, 0.5, 0.3594, 0.5, 0.9062, 0.5, 0.9219, 0.5, 0.9219, 0.5, 0.9062, 0.5, 0.5, 0.5, 0.5156, 0.5, 0.5156, 0.5, 0.5, 0.5, 0.09375, 0.5, 0.1094, 0.5, 0.1094, 0.5, 0.09375, 0.5, 0.6406, 0.5, 0.6562, 0.5, 0.6562, 0.5, 0.6406, 0.5, 0.2344, 0.5, 0.25, 0.5, 0.25, 0.5, 0.2344, 0.5, 0.7812, 0.5, 0.7969, 0.5, 0.7969, 0.5, 0.7812, 0.5, 0.375, 0.5, 0.3906, 0.5, 0.3906, 0.5, 0.375, 0.5, 0.9219, 0.5, 0.9375, 0.5, 0.9375, 0.5, 0.9219, 0.5, 0.5156, 0.5, 0.5312, 0.5, 0.5312, 0.5, 0.5156, 0.5, 0.1094, 0.5, 0.125, 0.5, 0.125, 0.5, 0.1094, 0.5, 0.6562, 0.5, 0.6719, 0.5, 0.6719, 0.5, 0.6562, 0.5, 0.25, 0.5, 0.2656, 0.5, 0.2656, 0.5, 0.25, 0.5, 0.7969, 0.5, 0.8125, 0.5, 0.8125, 0.5, 0.7969, 0.5, 0.3906, 0.5, 0.4062, 0.5, 0.4062, 0.5, 0.3906, 0.5, 0.9375, 0.5, 0.9531, 0.5, 0.9531, 0.5, 0.9375, 0.5, 0.9375, 0.5, 0.9219, 0.5, 0.9219, 0.5, 0.9375, 0.5, 0.375, 0.75, 0.4376, 0.7435, 0.4376, 0.9935, 0.375, 1.0, 0.375, 0.5, 0.4376, 0.5065, 0.4376, 0.7435, 0.375, 0.75, 0.4688, 1.0, 0.4531, 1.0, 0.4531, 1.0, 0.4688, 1.0, 0.375, 0.0, 0.4376, 0.006491, 0.4376, 0.2435, 0.375, 0.25, 0.375, 0.75, 0.375, 1.0, 0.375, 1.0, 0.375, 0.75, 0.625, 0.5, 0.875, 0.5, 0.875, 0.75, 0.625, 0.75, 0.375, 0.75, 0.375, 1.0, 0.375, 1.0, 0.375, 0.75, 0.375, 0.25, 0.375, 0.5, 0.375, 0.5, 0.375, 0.25, 0.375, 0.0, 0.375, 0.25, 0.375, 0.25, 0.375, 0.0, 0.375, 0.5, 0.375, 0.75, 0.375, 0.75, 0.375, 0.5, 0.125, 0.5, 0.375, 0.5, 0.375, 0.75, 0.125, 0.75, 0.375, 0.25, 0.375, 0.5, 0.375, 0.5, 0.375, 0.25, 0.375, 0.5, 0.375, 0.75, 0.375, 0.75, 0.375, 0.5, 0.375, 0.0, 0.375, 0.25, 0.375, 0.25, 0.375, 0.0, 0.375, 0.25, 0.4376, 0.2435, 0.4376, 0.5065, 0.375, 0.5, 0.5624, 0.5065, 0.625, 0.5, 0.625, 0.75, 0.5624, 0.7435, 0.5624, 0.2435, 0.625, 0.25, 0.625, 0.5, 0.5624, 0.5065, 0.5624, 0.006491, 0.625, 0.0, 0.625, 0.25, 0.5624, 0.2435, 0.5624, 0.7435, 0.5624, 0.9935, 0.4376, 0.9935, 0.4376, 0.7435, 0.5624, 0.5065, 0.5624, 0.7435, 0.4376, 0.7435, 0.4376, 0.5065, 0.5624, 0.2435, 0.5624, 0.5065, 0.4376, 0.5065, 0.4376, 0.2435, 0.5624, 0.006491, 0.5624, 0.2435, 0.4376, 0.2435, 0.4376, 0.006491, 0.5624, 0.7435, 0.625, 0.75, 0.625, 1.0, 0.5624, 0.9935, 0.3281, 1.0, 0.3125, 1.0, 0.3125, 1.0, 0.3281, 1.0, 0.6719, 1.0, 0.6562, 1.0, 0.6562, 1.0, 0.6719, 1.0, 0.5312, 1.0, 0.5156, 1.0, 0.5156, 1.0, 0.5312, 1.0, 0.3906, 1.0, 0.375, 1.0, 0.375, 1.0, 0.3906, 1.0, 0.7344, 1.0, 0.7188, 1.0, 0.7188, 1.0, 0.7344, 1.0, 0.5938, 1.0, 0.5781, 1.0, 0.5781, 1.0, 0.5938, 1.0, 0.4531, 1.0, 0.4375, 1.0, 0.4375, 1.0, 0.4531, 1.0, 0.3125, 1.0, 0.2969, 1.0, 0.2969, 1.0, 0.3125, 1.0, 0.6562, 1.0, 0.6406, 1.0, 0.6406, 1.0, 0.6562, 1.0, 0.5156, 1.0, 0.5, 1.0, 0.5, 1.0, 0.5156, 1.0, 0.375, 1.0, 0.3594, 1.0, 0.3594, 1.0, 0.375, 1.0, 0.7188, 1.0, 0.7031, 1.0, 0.7031, 1.0, 0.7188, 1.0, 0.5781, 1.0, 0.5625, 1.0, 0.5625, 1.0, 0.5781, 1.0, 0.4375, 1.0, 0.4219, 1.0, 0.4219, 1.0, 0.4375, 1.0, 0.2969, 1.0, 0.2812, 1.0, 0.2812, 1.0, 0.2969, 1.0, 0.6406, 1.0, 0.625, 1.0, 0.625, 1.0, 0.6406, 1.0, 0.5, 1.0, 0.4844, 1.0, 0.4844, 1.0, 0.5, 1.0, 0.3594, 1.0, 0.3438, 1.0, 0.3438, 1.0, 0.3594, 1.0, 0.7031, 1.0, 0.6875, 1.0, 0.6875, 1.0, 0.7031, 1.0, 0.5625, 1.0, 0.5469, 1.0, 0.5469, 1.0, 0.5625, 1.0, 0.4219, 1.0, 0.4062, 1.0, 0.4062, 1.0, 0.4219, 1.0, 0.2812, 1.0, 0.2656, 1.0, 0.2656, 1.0, 0.2812, 1.0, 0.625, 1.0, 0.6094, 1.0, 0.6094, 1.0, 0.625, 1.0, 0.4844, 1.0, 0.4688, 1.0, 0.4688, 1.0, 0.4844, 1.0, 0.3438, 1.0, 0.3281, 1.0, 0.3281, 1.0, 0.3438, 1.0, 0.6875, 1.0, 0.6719, 1.0, 0.6719, 1.0, 0.6875, 1.0, 0.5469, 1.0, 0.5312, 1.0, 0.5312, 1.0, 0.5469, 1.0, 0.4062, 1.0, 0.3906, 1.0, 0.3906, 1.0, 0.4062, 1.0, 0.75, 1.0, 0.7344, 1.0, 0.7344, 1.0, 0.75, 1.0, 0.6094, 1.0, 0.5938, 1.0, 0.5938, 1.0, 0.6094, 1.0, 0.4375, 1.0, 0.4219, 1.0, 0.4219, 1.0, 0.4375, 1.0, 0.4219, 1.0, 0.4062, 1.0, 0.4062, 1.0, 0.4219, 1.0, 0.4062, 1.0, 0.3906, 1.0, 0.3906, 1.0, 0.4062, 1.0, 0.3906, 1.0, 0.375, 1.0, 0.375, 1.0, 0.3906, 1.0, 0.375, 1.0, 0.3594, 1.0, 0.3594, 1.0, 0.375, 1.0, 0.5781, 1.0, 0.5625, 1.0, 0.5625, 1.0, 0.5781, 1.0, 0.5938, 1.0, 0.5781, 1.0, 0.5781, 1.0, 0.5938, 1.0, 0.3594, 1.0, 0.3438, 1.0, 0.3438, 1.0, 0.3594, 1.0, 0.6562, 1.0, 0.6406, 1.0, 0.6406, 1.0, 0.6562, 1.0, 0.5625, 1.0, 0.5469, 1.0, 0.5469, 1.0, 0.5625, 1.0, 0.3438, 1.0, 0.3281, 1.0, 0.3281, 1.0, 0.3438, 1.0, 0.6406, 1.0, 0.625, 1.0, 0.625, 1.0, 0.6406, 1.0, 0.7031, 1.0, 0.6875, 1.0, 0.6875, 1.0, 0.7031, 1.0, 0.5469, 1.0, 0.5312, 1.0, 0.5312, 1.0, 0.5469, 1.0, 0.3281, 1.0, 0.3125, 1.0, 0.3125, 1.0, 0.3281, 1.0, 0.75, 1.0, 0.7344, 1.0, 0.7344, 1.0, 0.75, 1.0, 0.5312, 1.0, 0.5156, 1.0, 0.5156, 1.0, 0.5312, 1.0, 0.3125, 1.0, 0.2969, 1.0, 0.2969, 1.0, 0.3125, 1.0, 0.6094, 1.0, 0.5938, 1.0, 0.5938, 1.0, 0.6094, 1.0, 0.5156, 1.0, 0.5, 1.0, 0.5, 1.0, 0.5156, 1.0, 0.2969, 1.0, 0.2812, 1.0, 0.2812, 1.0, 0.2969, 1.0, 0.6875, 1.0, 0.6719, 1.0, 0.6719, 1.0, 0.6875, 1.0, 0.7188, 1.0, 0.7031, 1.0, 0.7031, 1.0, 0.7188, 1.0, 0.5, 1.0, 0.4844, 1.0, 0.4844, 1.0, 0.5, 1.0, 0.2812, 1.0, 0.2656, 1.0, 0.2656, 1.0, 0.2812, 1.0, 0.6719, 1.0, 0.6562, 1.0, 0.6562, 1.0, 0.6719, 1.0, 0.4844, 1.0, 0.4688, 1.0, 0.4688, 1.0, 0.4844, 1.0, 0.625, 1.0, 0.6094, 1.0, 0.6094, 1.0, 0.625, 1.0, 0.4688, 1.0, 0.4531, 1.0, 0.4531, 1.0, 0.4688, 1.0, 0.7344, 1.0, 0.7188, 1.0, 0.7188, 1.0, 0.7344, 1.0, 0.4531, 1.0, 0.4375, 1.0, 0.4375, 1.0, 0.4531, 1.0, 0.375, 1.0, 0.3594, 1.0, 0.3594, 1.0, 0.375, 1.0, 0.625, 1.0, 0.6094, 1.0, 0.6094, 1.0, 0.625, 1.0, 0.3594, 1.0, 0.3438, 1.0, 0.3438, 1.0, 0.3594, 1.0, 0.5625, 1.0, 0.5469, 1.0, 0.5469, 1.0, 0.5625, 1.0, 0.3438, 1.0, 0.3281, 1.0, 0.3281, 1.0, 0.3438, 1.0, 0.5469, 1.0, 0.5312, 1.0, 0.5312, 1.0, 0.5469, 1.0, 0.5781, 1.0, 0.5625, 1.0, 0.5625, 1.0, 0.5781, 1.0, 0.3281, 1.0, 0.3125, 1.0, 0.3125, 1.0, 0.3281, 1.0, 0.5312, 1.0, 0.5156, 1.0, 0.5156, 1.0, 0.5312, 1.0, 0.6406, 1.0, 0.625, 1.0, 0.625, 1.0, 0.6406, 1.0, 0.3125, 1.0, 0.2969, 1.0, 0.2969, 1.0, 0.3125, 1.0, 0.5156, 1.0, 0.5, 1.0, 0.5, 1.0, 0.5156, 1.0, 0.6875, 1.0, 0.6719, 1.0, 0.6719, 1.0, 0.6875, 1.0, 0.2969, 1.0, 0.2812, 1.0, 0.2812, 1.0, 0.2969, 1.0, 0.5, 1.0, 0.4844, 1.0, 0.4844, 1.0, 0.5, 1.0, 0.7344, 1.0, 0.7188, 1.0, 0.7188, 1.0, 0.7344, 1.0, 0.2812, 1.0, 0.2656, 1.0, 0.2656, 1.0, 0.2812, 1.0, 0.4844, 1.0, 0.4688, 1.0, 0.4688, 1.0, 0.4844, 1.0, 0.5938, 1.0, 0.5781, 1.0, 0.5781, 1.0, 0.5938, 1.0, 0.4688, 1.0, 0.4531, 1.0, 0.4531, 1.0, 0.4688, 1.0, 0.6562, 1.0, 0.6406, 1.0, 0.6406, 1.0, 0.6562, 1.0, 0.4531, 1.0, 0.4375, 1.0, 0.4375, 1.0, 0.4531, 1.0, 0.7031, 1.0, 0.6875, 1.0, 0.6875, 1.0, 0.7031, 1.0, 0.4375, 1.0, 0.4219, 1.0, 0.4219, 1.0, 0.4375, 1.0, 0.75, 1.0, 0.7344, 1.0, 0.7344, 1.0, 0.75, 1.0, 0.4219, 1.0, 0.4062, 1.0, 0.4062, 1.0, 0.4219, 1.0, 0.6094, 1.0, 0.5938, 1.0, 0.5938, 1.0, 0.6094, 1.0, 0.4062, 1.0, 0.3906, 1.0, 0.3906, 1.0, 0.4062, 1.0, 0.7188, 1.0, 0.7031, 1.0, 0.7031, 1.0, 0.7188, 1.0, 0.3906, 1.0, 0.375, 1.0, 0.375, 1.0, 0.3906, 1.0, 0.6719, 1.0, 0.6562, 1.0, 0.6562, 1.0, 0.6719, 1.0, 0.2969, 1.0, 0.2812, 1.0, 0.2813, 1.0, 0.2969, 1.0, 0.5, 1.0, 0.4844, 1.0, 0.4844, 1.0, 0.5, 1.0, 0.6719, 1.0, 0.6562, 1.0, 0.6562, 1.0, 0.6719, 1.0, 0.3125, 1.0, 0.2969, 1.0, 0.2969, 1.0, 0.3125, 1.0, 0.5156, 1.0, 0.5, 1.0, 0.5, 1.0, 0.5156, 1.0, 0.7188, 1.0, 0.7031, 1.0, 0.7031, 1.0, 0.7188, 1.0, 0.2812, 1.0, 0.2656, 1.0, 0.2656, 1.0, 0.2813, 1.0, 0.4844, 1.0, 0.4688, 1.0, 0.4688, 1.0, 0.4844, 1.0, 0.5781, 1.0, 0.5625, 1.0, 0.5625, 1.0, 0.5781, 1.0, 0.4688, 1.0, 0.4531, 1.0, 0.4531, 1.0, 0.4688, 1.0, 0.6406, 1.0, 0.625, 1.0, 0.625, 1.0, 0.6406, 1.0, 0.4531, 1.0, 0.4375, 1.0, 0.4375, 1.0, 0.4531, 1.0, 0.2813, 1.0, 0.2656, 1.0, 0.2656, 1.0, 0.2812, 1.0, 0.4375, 1.0, 0.4219, 1.0, 0.4219, 1.0, 0.4375, 1.0, 0.4688, 1.0, 0.4531, 1.0, 0.4531, 1.0, 0.4688, 1.0, 0.4219, 1.0, 0.4062, 1.0, 0.4062, 1.0, 0.4219, 1.0, 0.4531, 1.0, 0.4375, 1.0, 0.4375, 1.0, 0.4531, 1.0, 0.4062, 1.0, 0.3906, 1.0, 0.3906, 1.0, 0.4062, 1.0, 0.7344, 1.0, 0.7188, 1.0, 0.7188, 1.0, 0.7344, 1.0, 0.3906, 1.0, 0.375, 1.0, 0.375, 1.0, 0.3906, 1.0, 0.6875, 1.0, 0.6719, 1.0, 0.6719, 1.0, 0.6875, 1.0, 0.375, 1.0, 0.3594, 1.0, 0.3594, 1.0, 0.375, 1.0, 0.3906, 1.0, 0.375, 1.0, 0.375, 1.0, 0.3906, 1.0, 0.3594, 1.0, 0.3438, 1.0, 0.3437, 1.0, 0.3594, 1.0, 0.5469, 1.0, 0.5312, 1.0, 0.5313, 1.0, 0.5469, 1.0, 0.3438, 1.0, 0.3281, 1.0, 0.3281, 1.0, 0.3438, 1.0, 0.5625, 1.0, 0.5469, 1.0, 0.5469, 1.0, 0.5625, 1.0, 0.5938, 1.0, 0.5781, 1.0, 0.5781, 1.0, 0.5938, 1.0, 0.5, 1.0, 0.4844, 1.0, 0.4844, 1.0, 0.5, 1.0, 0.6719, 1.0, 0.6562, 1.0, 0.6562, 1.0, 0.6719, 1.0, 0.6562, 1.0, 0.6406, 1.0, 0.6406, 1.0, 0.6562, 1.0, 0.4375, 1.0, 0.4219, 1.0, 0.4219, 1.0, 0.4375, 1.0, 0.5312, 1.0, 0.5156, 1.0, 0.5156, 1.0, 0.5312, 1.0, 0.3281, 1.0, 0.3125, 1.0, 0.3125, 1.0, 0.3281, 1.0, 0.6094, 1.0, 0.5938, 1.0, 0.5938, 1.0, 0.6094, 1.0, 0.2969, 1.0, 0.3125, 1.0, 0.3125, 1.0, 0.2969, 1.0, 0.5469, 1.0, 0.5313, 1.0, 0.5312, 1.0, 0.5469, 1.0, 0.5625, 1.0, 0.5469, 1.0, 0.5469, 1.0, 0.5625, 1.0, 0.3438, 1.0, 0.3281, 1.0, 0.3281, 1.0, 0.3438, 1.0, 0.625, 1.0, 0.6094, 1.0, 0.6094, 1.0, 0.625, 1.0, 0.3594, 1.0, 0.3437, 1.0, 0.3438, 1.0, 0.3594, 1.0, 0.7031, 1.0, 0.6875, 1.0, 0.6875, 1.0, 0.7031, 1.0, 0.375, 1.0, 0.3594, 1.0, 0.3594, 1.0, 0.375, 1.0, 0.75, 1.0, 0.7344, 1.0, 0.7344, 1.0, 0.75, 1.0, 0.625, 1.0, 0.6094, 1.0, 0.6094, 1.0, 0.625, 1.0, 0.6094, 1.0, 0.5938, 1.0, 0.5938, 1.0, 0.6094, 1.0, 0.4062, 1.0, 0.3906, 1.0, 0.3906, 1.0, 0.4062, 1.0, 0.75, 1.0, 0.7344, 1.0, 0.7344, 1.0, 0.75, 1.0, 0.4219, 1.0, 0.4063, 1.0, 0.4062, 1.0, 0.4219, 1.0, 0.7031, 1.0, 0.6875, 1.0, 0.6875, 1.0, 0.7031, 1.0, 0.6406, 1.0, 0.625, 1.0, 0.625, 1.0, 0.6406, 1.0, 0.6562, 1.0, 0.6406, 1.0, 0.6406, 1.0, 0.6562, 1.0, 0.5781, 1.0, 0.5625, 1.0, 0.5625, 1.0, 0.5781, 1.0, 0.5938, 1.0, 0.5781, 1.0, 0.5781, 1.0, 0.5938, 1.0, 0.7188, 1.0, 0.7031, 1.0, 0.7031, 1.0, 0.7188, 1.0, 0.4844, 1.0, 0.4688, 1.0, 0.4688, 1.0, 0.4844, 1.0, 0.7344, 1.0, 0.7188, 1.0, 0.7188, 1.0, 0.7344, 1.0, 0.5312, 1.0, 0.5156, 1.0, 0.5156, 1.0, 0.5312, 1.0, 0.3281, 1.0, 0.3125, 1.0, 0.3125, 1.0, 0.3281, 1.0, 0.6875, 1.0, 0.6719, 1.0, 0.6719, 1.0, 0.6875, 1.0, 0.5156, 1.0, 0.5, 1.0, 0.5, 1.0, 0.5156, 1.0, 0.3125, 1.0, 0.2969, 1.0, 0.2969, 1.0, 0.3125, 1.0, 0.625, 1.0, 0.6406, 1.0, 0.6406, 1.0, 0.625, 1.0, 0.5156, 1.0, 0.5312, 1.0, 0.5312, 1.0, 0.5156, 1.0, 0.3125, 1.0, 0.3281, 1.0, 0.3281, 1.0, 0.3125, 1.0, 0.5625, 1.0, 0.5781, 1.0, 0.5781, 1.0, 0.5625, 1.0, 0.5313, 1.0, 0.5469, 1.0, 0.5469, 1.0, 0.5313, 1.0, 0.3281, 1.0, 0.3438, 1.0, 0.3438, 1.0, 0.3281, 1.0, 0.5469, 1.0, 0.5625, 1.0, 0.5625, 1.0, 0.5469, 1.0, 0.3437, 1.0, 0.3594, 1.0, 0.3594, 1.0, 0.3437, 1.0, 0.6094, 1.0, 0.625, 1.0, 0.625, 1.0, 0.6094, 1.0, 0.3594, 1.0, 0.375, 1.0, 0.375, 1.0, 0.3594, 1.0, 0.6562, 1.0, 0.6719, 1.0, 0.6719, 1.0, 0.6562, 1.0, 0.375, 1.0, 0.3906, 1.0, 0.3906, 1.0, 0.375, 1.0, 0.7031, 1.0, 0.7188, 1.0, 0.7188, 1.0, 0.7031, 1.0, 0.3906, 1.0, 0.4062, 1.0, 0.4062, 1.0, 0.3906, 1.0, 0.5938, 1.0, 0.6094, 1.0, 0.6094, 1.0, 0.5938, 1.0, 0.4062, 1.0, 0.4219, 1.0, 0.4219, 1.0, 0.4062, 1.0, 0.7344, 1.0, 0.75, 1.0, 0.75, 1.0, 0.7344, 1.0, 0.4219, 1.0, 0.4375, 1.0, 0.4375, 1.0, 0.4219, 1.0, 0.6875, 1.0, 0.7031, 1.0, 0.7031, 1.0, 0.6875, 1.0, 0.4375, 1.0, 0.4531, 1.0, 0.4531, 1.0, 0.4375, 1.0, 0.6406, 1.0, 0.6562, 1.0, 0.6562, 1.0, 0.6406, 1.0, 0.4531, 1.0, 0.4688, 1.0, 0.4688, 1.0, 0.4531, 1.0, 0.5781, 1.0, 0.5938, 1.0, 0.5938, 1.0, 0.5781, 1.0, 0.4688, 1.0, 0.4844, 1.0, 0.4844, 1.0, 0.4688, 1.0, 0.2656, 1.0, 0.2813, 1.0, 0.2813, 1.0, 0.2656, 1.0, 0.7188, 1.0, 0.7344, 1.0, 0.7344, 1.0, 0.7188, 1.0, 0.4844, 1.0, 0.5, 1.0, 0.5, 1.0, 0.4844, 1.0, 0.2813, 1.0, 0.2969, 1.0, 0.2969, 1.0, 0.2813, 1.0, 0.6719, 1.0, 0.6875, 1.0, 0.6875, 1.0, 0.6719, 1.0, 0.5, 1.0, 0.5156, 1.0, 0.5156, 1.0, 0.5, 1.0, 0.2969, 1.0, 0.3125, 1.0, 0.3125, 1.0, 0.2969, 1.0, 0.2969, 1.0, 0.2812, 1.0, 0.2812, 1.0, 0.2969, 1.0, 0.5, 1.0, 0.5156, 1.0, 0.5156, 1.0, 0.5, 1.0, 0.6719, 1.0, 0.6875, 1.0, 0.6875, 1.0, 0.6719, 1.0, 0.2812, 1.0, 0.2969, 1.0, 0.2969, 1.0, 0.2813, 1.0, 0.4844, 1.0, 0.5, 1.0, 0.5, 1.0, 0.4844, 1.0, 0.7188, 1.0, 0.7344, 1.0, 0.7344, 1.0, 0.7188, 1.0, 0.2656, 1.0, 0.2813, 1.0, 0.2813, 1.0, 0.2656, 1.0, 0.4688, 1.0, 0.4844, 1.0, 0.4844, 1.0, 0.4688, 1.0, 0.5781, 1.0, 0.5938, 1.0, 0.5938, 1.0, 0.5781, 1.0, 0.4531, 1.0, 0.4688, 1.0, 0.4688, 1.0, 0.4531, 1.0, 0.6406, 1.0, 0.6562, 1.0, 0.6562, 1.0, 0.6406, 1.0, 0.4375, 1.0, 0.4531, 1.0, 0.4531, 1.0, 0.4375, 1.0, 0.6875, 1.0, 0.7031, 1.0, 0.7031, 1.0, 0.6875, 1.0, 0.4219, 1.0, 0.4375, 1.0, 0.4375, 1.0, 0.4219, 1.0, 0.7344, 1.0, 0.75, 1.0, 0.75, 1.0, 0.7344, 1.0, 0.4063, 1.0, 0.4219, 1.0, 0.4219, 1.0, 0.4062, 1.0, 0.5938, 1.0, 0.6094, 1.0, 0.6094, 1.0, 0.5938, 1.0, 0.3906, 1.0, 0.4062, 1.0, 0.4062, 1.0, 0.3906, 1.0, 0.7031, 1.0, 0.7188, 1.0, 0.7188, 1.0, 0.7031, 1.0, 0.375, 1.0, 0.3906, 1.0, 0.3906, 1.0, 0.375, 1.0, 0.6562, 1.0, 0.6719, 1.0, 0.6719, 1.0, 0.6562, 1.0, 0.3594, 1.0, 0.375, 1.0, 0.375, 1.0, 0.3594, 1.0, 0.6094, 1.0, 0.625, 1.0, 0.625, 1.0, 0.6094, 1.0, 0.3437, 1.0, 0.3594, 1.0, 0.3594, 1.0, 0.3437, 1.0, 0.5469, 1.0, 0.5625, 1.0, 0.5625, 1.0, 0.5469, 1.0, 0.3281, 1.0, 0.3438, 1.0, 0.3438, 1.0, 0.3281, 1.0, 0.5313, 1.0, 0.5469, 1.0, 0.5469, 1.0, 0.5313, 1.0, 0.5625, 1.0, 0.5781, 1.0, 0.5781, 1.0, 0.5625, 1.0, 0.3125, 1.0, 0.3281, 1.0, 0.3281, 1.0, 0.3125, 1.0, 0.5156, 1.0, 0.5312, 1.0, 0.5312, 1.0, 0.5156, 1.0, 0.625, 1.0, 0.6406, 1.0, 0.6406, 1.0, 0.625, 1.0, 0.3438, 1.0, 0.3281, 1.0, 0.3281, 1.0, 0.3438, 1.0, 0.5469, 1.0, 0.5312, 1.0, 0.5313, 1.0, 0.5469, 1.0, 0.3594, 1.0, 0.3438, 1.0, 0.3437, 1.0, 0.3594, 1.0, 0.5625, 1.0, 0.5469, 1.0, 0.5469, 1.0, 0.5625, 1.0, 0.3281, 1.0, 0.3125, 1.0, 0.3125, 1.0, 0.3281, 1.0, 0.3281, 1.0, 0.3125, 1.0, 0.3125, 1.0, 0.3281, 1.0, 0.5312, 1.0, 0.5156, 1.0, 0.5156, 1.0, 0.5312, 1.0, 0.625, 1.0, 0.6094, 1.0, 0.6094, 1.0, 0.625, 1.0, 0.3125, 1.0, 0.2969, 1.0, 0.2969, 1.0, 0.3125, 1.0, 0.5156, 1.0, 0.5, 1.0, 0.5, 1.0, 0.5156, 1.0, 0.6719, 1.0, 0.6562, 1.0, 0.6562, 1.0, 0.6719, 1.0, 0.2969, 1.0, 0.2812, 1.0, 0.2812, 1.0, 0.2969, 1.0, 0.5, 1.0, 0.4844, 1.0, 0.4844, 1.0, 0.5, 1.0, 0.7188, 1.0, 0.7031, 1.0, 0.7031, 1.0, 0.7188, 1.0, 0.2812, 1.0, 0.2656, 1.0, 0.2656, 1.0, 0.2812, 1.0, 0.4844, 1.0, 0.4688, 1.0, 0.4688, 1.0, 0.4844, 1.0, 0.3125, 1.0, 0.2969, 1.0, 0.2969, 1.0, 0.3125, 1.0, 0.4688, 1.0, 0.4531, 1.0, 0.4531, 1.0, 0.4688, 1.0, 0.2969, 1.0, 0.2813, 1.0, 0.2812, 1.0, 0.2969, 1.0, 0.4531, 1.0, 0.4375, 1.0, 0.4375, 1.0, 0.4531, 1.0, 0.2812, 1.0, 0.2656, 1.0, 0.2656, 1.0, 0.2812, 1.0, 0.4375, 1.0, 0.4219, 1.0, 0.4219, 1.0, 0.4375, 1.0, 0.4688, 1.0, 0.4531, 1.0, 0.4531, 1.0, 0.4688, 1.0, 0.4219, 1.0, 0.4062, 1.0, 0.4062, 1.0, 0.4219, 1.0, 0.4531, 1.0, 0.4375, 1.0, 0.4375, 1.0, 0.4531, 1.0, 0.4062, 1.0, 0.3906, 1.0, 0.3906, 1.0, 0.4062, 1.0, 0.7344, 1.0, 0.7188, 1.0, 0.7188, 1.0, 0.7344, 1.0, 0.3906, 1.0, 0.375, 1.0, 0.375, 1.0, 0.3906, 1.0, 0.6875, 1.0, 0.6719, 1.0, 0.6719, 1.0, 0.6875, 1.0, 0.5469, 1.0, 0.5312, 1.0, 0.5312, 1.0, 0.5469, 1.0, 0.6406, 1.0, 0.625, 1.0, 0.625, 1.0, 0.6406, 1.0, 0.6562, 1.0, 0.6406, 1.0, 0.6406, 1.0, 0.6562, 1.0, 0.375, 1.0, 0.3594, 1.0, 0.3594, 1.0, 0.375, 1.0, 0.7031, 1.0, 0.6875, 1.0, 0.6875, 1.0, 0.7031, 1.0, 0.3438, 1.0, 0.3594, 1.0, 0.3594, 1.0, 0.3437, 1.0, 0.75, 1.0, 0.7344, 1.0, 0.7344, 1.0, 0.75, 1.0, 0.3906, 1.0, 0.375, 1.0, 0.375, 1.0, 0.3906, 1.0, 0.6094, 1.0, 0.5938, 1.0, 0.5938, 1.0, 0.6094, 1.0, 0.4062, 1.0, 0.3906, 1.0, 0.3906, 1.0, 0.4062, 1.0, 0.75, 1.0, 0.7344, 1.0, 0.7344, 1.0, 0.75, 1.0, 0.4219, 1.0, 0.4062, 1.0, 0.4062, 1.0, 0.4219, 1.0, 0.7031, 1.0, 0.6875, 1.0, 0.6875, 1.0, 0.7031, 1.0, 0.4375, 1.0, 0.4219, 1.0, 0.4219, 1.0, 0.4375, 1.0, 0.6562, 1.0, 0.6406, 1.0, 0.6406, 1.0, 0.6562, 1.0, 0.6094, 1.0, 0.5938, 1.0, 0.5937, 1.0, 0.6094, 1.0, 0.5938, 1.0, 0.5781, 1.0, 0.5781, 1.0, 0.5938, 1.0, 0.7188, 1.0, 0.7031, 1.0, 0.7031, 1.0, 0.7188, 1.0, 0.4844, 1.0, 0.4688, 1.0, 0.4688, 1.0, 0.4844, 1.0, 0.7344, 1.0, 0.7188, 1.0, 0.7188, 1.0, 0.7344, 1.0, 0.6719, 1.0, 0.6562, 1.0, 0.6562, 1.0, 0.6719, 1.0, 0.5, 1.0, 0.4844, 1.0, 0.4844, 1.0, 0.5, 1.0, 0.6875, 1.0, 0.6719, 1.0, 0.6719, 1.0, 0.6875, 1.0, 0.625, 1.0, 0.6094, 1.0, 0.6094, 1.0, 0.625, 1.0, 0.5156, 1.0, 0.5, 1.0, 0.5, 1.0, 0.5156, 1.0, 0.6406, 1.0, 0.625, 1.0, 0.625, 1.0, 0.6406, 1.0, 0.5938, 1.0, 0.5781, 1.0, 0.5781, 1.0, 0.5938, 1.0, 0.5312, 1.0, 0.5156, 1.0, 0.5156, 1.0, 0.5312, 1.0, 0.5781, 1.0, 0.5625, 1.0, 0.5625, 1.0, 0.5781, 1.0, 0.5781, 1.0, 0.5625, 1.0, 0.5625, 1.0, 0.5781, 1.0, 0.375, 1.0, 0.3594, 1.0, 0.3594, 1.0, 0.375, 1.0, 0.5625, 1.0, 0.5469, 1.0, 0.5469, 1.0, 0.5625, 1.0, 0.3594, 1.0, 0.3438, 1.0, 0.3438, 1.0, 0.3594, 1.0, 0.6094, 1.0, 0.625, 1.0, 0.625, 1.0, 0.6094, 1.0, 0.3594, 1.0, 0.375, 1.0, 0.375, 1.0, 0.3594, 1.0, 0.6562, 1.0, 0.6719, 1.0, 0.6719, 1.0, 0.6562, 1.0, 0.375, 1.0, 0.3906, 1.0, 0.3906, 1.0, 0.375, 1.0, 0.7031, 1.0, 0.7188, 1.0, 0.7188, 1.0, 0.7031, 1.0, 0.3906, 1.0, 0.4062, 1.0, 0.4062, 1.0, 0.3906, 1.0, 0.5937, 1.0, 0.6094, 1.0, 0.6094, 1.0, 0.5937, 1.0, 0.4062, 1.0, 0.4219, 1.0, 0.4219, 1.0, 0.4062, 1.0, 0.7344, 1.0, 0.75, 1.0, 0.75, 1.0, 0.7344, 1.0, 0.4219, 1.0, 0.4375, 1.0, 0.4375, 1.0, 0.4219, 1.0, 0.6875, 1.0, 0.7031, 1.0, 0.7031, 1.0, 0.6875, 1.0, 0.4375, 1.0, 0.4531, 1.0, 0.4531, 1.0, 0.4375, 1.0, 0.6406, 1.0, 0.6562, 1.0, 0.6562, 1.0, 0.6406, 1.0, 0.4531, 1.0, 0.4688, 1.0, 0.4688, 1.0, 0.4531, 1.0, 0.5781, 1.0, 0.5938, 1.0, 0.5938, 1.0, 0.5781, 1.0, 0.4688, 1.0, 0.4844, 1.0, 0.4844, 1.0, 0.4688, 1.0, 0.2656, 1.0, 0.2812, 1.0, 0.2812, 1.0, 0.2656, 1.0, 0.7188, 1.0, 0.7344, 1.0, 0.7344, 1.0, 0.7188, 1.0, 0.4844, 1.0, 0.5, 1.0, 0.5, 1.0, 0.4844, 1.0, 0.2813, 1.0, 0.2969, 1.0, 0.2969, 1.0, 0.2812, 1.0, 0.6719, 1.0, 0.6875, 1.0, 0.6875, 1.0, 0.6719, 1.0, 0.5, 1.0, 0.5156, 1.0, 0.5156, 1.0, 0.5, 1.0, 0.2969, 1.0, 0.3125, 1.0, 0.3125, 1.0, 0.2969, 1.0, 0.625, 1.0, 0.6406, 1.0, 0.6406, 1.0, 0.625, 1.0, 0.5156, 1.0, 0.5312, 1.0, 0.5312, 1.0, 0.5156, 1.0, 0.3125, 1.0, 0.3281, 1.0, 0.3281, 1.0, 0.3125, 1.0, 0.5625, 1.0, 0.5781, 1.0, 0.5781, 1.0, 0.5625, 1.0, 0.5312, 1.0, 0.5469, 1.0, 0.5469, 1.0, 0.5313, 1.0, 0.3281, 1.0, 0.3437, 1.0, 0.3438, 1.0, 0.3281, 1.0, 0.5469, 1.0, 0.5625, 1.0, 0.5625, 1.0, 0.5469, 1.0, 0.3437, 1.0, 0.3594, 1.0, 0.3594, 1.0, 0.3437, 1.0, 0.3437, 1.0, 0.3281, 1.0, 0.3281, 1.0, 0.3438, 1.0, 0.5469, 1.0, 0.5625, 1.0, 0.5625, 1.0, 0.5469, 1.0, 0.3281, 1.0, 0.3437, 1.0, 0.3437, 1.0, 0.3281, 1.0, 0.5312, 1.0, 0.5469, 1.0, 0.5469, 1.0, 0.5312, 1.0, 0.5625, 1.0, 0.5781, 1.0, 0.5781, 1.0, 0.5625, 1.0, 0.3125, 1.0, 0.3281, 1.0, 0.3281, 1.0, 0.3125, 1.0, 0.5156, 1.0, 0.5312, 1.0, 0.5312, 1.0, 0.5156, 1.0, 0.625, 1.0, 0.6406, 1.0, 0.6406, 1.0, 0.625, 1.0, 0.2969, 1.0, 0.3125, 1.0, 0.3125, 1.0, 0.2969, 1.0, 0.5, 1.0, 0.5156, 1.0, 0.5156, 1.0, 0.5, 1.0, 0.6719, 1.0, 0.6875, 1.0, 0.6875, 1.0, 0.6719, 1.0, 0.2813, 1.0, 0.2969, 1.0, 0.2969, 1.0, 0.2813, 1.0, 0.4844, 1.0, 0.5, 1.0, 0.5, 1.0, 0.4844, 1.0, 0.7188, 1.0, 0.7344, 1.0, 0.7344, 1.0, 0.7188, 1.0, 0.2656, 1.0, 0.2812, 1.0, 0.2812, 1.0, 0.2656, 1.0, 0.4688, 1.0, 0.4844, 1.0, 0.4844, 1.0, 0.4688, 1.0, 0.5781, 1.0, 0.5938, 1.0, 0.5938, 1.0, 0.5781, 1.0, 0.4531, 1.0, 0.4688, 1.0, 0.4688, 1.0, 0.4531, 1.0, 0.6406, 1.0, 0.6562, 1.0, 0.6562, 1.0, 0.6406, 1.0, 0.4375, 1.0, 0.4531, 1.0, 0.4531, 1.0, 0.4375, 1.0, 0.6875, 1.0, 0.7031, 1.0, 0.7031, 1.0, 0.6875, 1.0, 0.4219, 1.0, 0.4375, 1.0, 0.4375, 1.0, 0.4219, 1.0, 0.7344, 1.0, 0.75, 1.0, 0.75, 1.0, 0.7344, 1.0, 0.4062, 1.0, 0.4219, 1.0, 0.4219, 1.0, 0.4062, 1.0, 0.5938, 1.0, 0.6094, 1.0, 0.6094, 1.0, 0.5937, 1.0, 0.3906, 1.0, 0.4062, 1.0, 0.4062, 1.0, 0.3906, 1.0, 0.7031, 1.0, 0.7188, 1.0, 0.7188, 1.0, 0.7031, 1.0, 0.375, 1.0, 0.3906, 1.0, 0.3906, 1.0, 0.375, 1.0, 0.6562, 1.0, 0.6719, 1.0, 0.6719, 1.0, 0.6562, 1.0, 0.3594, 1.0, 0.375, 1.0, 0.375, 1.0, 0.3594, 1.0, 0.6094, 1.0, 0.625, 1.0, 0.625, 1.0, 0.6094, 1.0])
me_cylinder_001.update()

# ---- objects
ob_cube = bpy.data.objects.new('Cube', me_cube)
ob_light = bpy.data.objects.new('Light', light_light)
ob_camera = bpy.data.objects.new('Camera', cam_camera)
ob_cylinder = bpy.data.objects.new('Cylinder', me_cylinder)
ob_cube_001 = bpy.data.objects.new('Cube.001', me_cube_001)
ob_cylinder_001 = bpy.data.objects.new('Cylinder.001', me_cylinder_001)

# ---- transforms, parenting, visibility, modifiers, constraints
ob_cube.location = (0.0, 0.0, 0.0)
ob_cube.scale = (1.0, 0.3142, 1.292)
ob_cube.lock_rotations_4d = False
ob_cube.empty_display_type = 'ARROWS'
ob_cube.lineart.crease_threshold = 0.0
_m = ob_cube.modifiers.new('Boolean', 'BOOLEAN')
_m.object = ob_cylinder
ob_light.location = (4.076, 1.005, 5.904)
ob_light.rotation_euler = (0.6503, 0.05522, 1.866)
ob_light.lock_rotations_4d = False
ob_light.empty_display_type = 'ARROWS'
ob_light.color = (0.0, 0.0, 0.0, 0.0)
ob_light.lineart.crease_threshold = 0.0
ob_camera.location = (7.359, -6.926, 4.958)
ob_camera.rotation_euler = (1.109, 0.0, 0.8149)
ob_camera.lock_rotations_4d = False
ob_camera.empty_display_type = 'ARROWS'
ob_camera.color = (0.0, 0.0, 0.0, 0.0)
ob_camera.display_type = 'WIRE'
ob_camera.lineart.crease_threshold = 0.0
ob_cylinder.location = (0.0, 0.0, 0.0)
ob_cylinder.rotation_euler = (1.571, -0.0, 0.0)
ob_cylinder.scale = (0.7871, 0.7871, 0.7871)
ob_cube_001.location = (0.0, 0.0, 0.0)
ob_cube_001.scale = (0.09389, 0.09389, 0.09389)
_m = ob_cube_001.modifiers.new('Mirror', 'MIRROR')
ob_cylinder_001.location = (0.0, 0.0, 0.0)
ob_cylinder_001.scale = (0.1214, 0.1214, 0.1214)
_m = ob_cylinder_001.modifiers.new('Mirror', 'MIRROR')

# ---- collection membership
col_collection.objects.link(ob_cube)
col_collection.objects.link(ob_light)
col_collection.objects.link(ob_camera)
col_collection.objects.link(ob_cylinder)
col_collection.objects.link(ob_cube_001)
col_collection.objects.link(ob_cylinder_001)

# ---- scene / render settings (as saved in the file)
scene.camera = ob_camera
scene.frame_start = 1; scene.frame_end = 250; scene.frame_set(1)
scene.render.engine = 'BLENDER_EEVEE_NEXT'
scene.cycles.sampling_pattern = 'TABULATED_SOBOL'
scene.view_settings.view_transform = 'Filmic'
bpy.context.view_layer.update()
